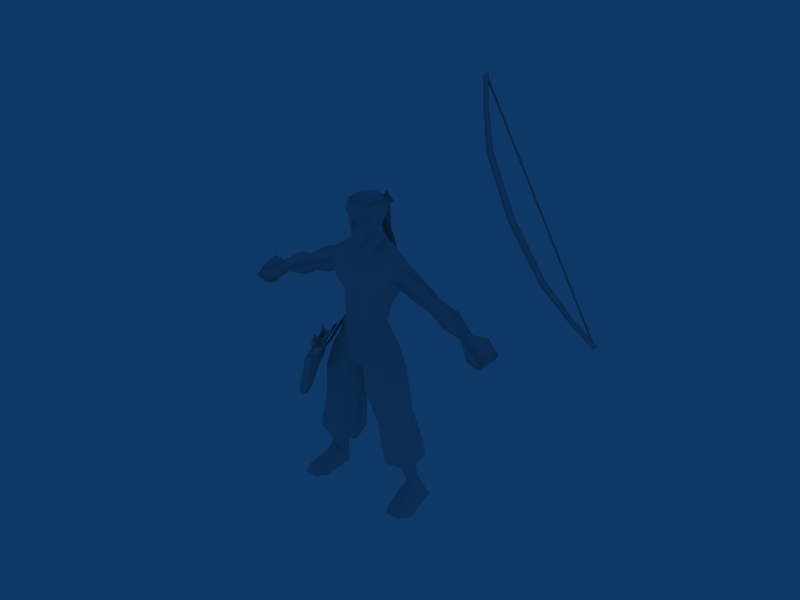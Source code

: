 # Source: Archer_Japan.blend  (saved by Blender 2.49.2; exported with 4.5.12 LTS)
import bpy
from mathutils import Matrix  # noqa: F401  (used for matrix-valued properties, if any)

bpy.ops.wm.read_factory_settings(use_empty=True)
scene = bpy.context.scene
scene.name = 'Scene'

# ---- collections
col_collection_1 = bpy.data.collections.new('Collection 1'); scene.collection.children.link(col_collection_1)

# ---- materials (node trees are filled in below, after node groups)
mat_material = bpy.data.materials.new('Material')
mat_material.alpha_threshold = 0.0
mat_material.roughness = 0.5
mat_material.line_color = (0.0, 0.0, 0.0, 1.0)

# ---- material node trees

# ---- world
world_world = bpy.data.worlds.new('World'); scene.world = world_world
world_world.color = (0.05656, 0.2208, 0.4)
world_world.use_sun_shadow = False
world_world.sun_shadow_jitter_overblur = 0.0
world_world.cycles.sampling_method = 'MANUAL'
world_world.cycles.sample_map_resolution = 256

# ---- meshes
me_material = bpy.data.meshes.new('Material')
me_material.from_pydata([(-1313.0, -713.2, 6678.0), (-1138.0, -611.8, 7040.0), (-1182.0, 23.54, 7060.0), (-1439.0, -59.77, 6585.0), (-1168.0, -196.6, 7056.0), (-1113.0, -425.6, 7016.0), (-1099.0, -611.7, 7012.0), (-1294.0, -713.1, 6650.0), (-1144.0, -10.43, 7032.0), (-1130.0, -196.5, 7027.0), (-581.7, -549.9, 7528.0), (-596.1, -345.5, 7530.0), (-1152.0, -406.7, 7045.0), (-860.8, -136.5, 7533.0), (-875.2, 83.06, 7535.0), (-2691.0, -712.9, 3436.0), (-1065.0, -1915.0, 6046.0), (-2785.0, -349.1, 3502.0), (-1856.0, -469.8, 5415.0), (-1969.0, -627.0, 5055.0), (-2149.0, -585.0, 5080.0), (-2908.0, -222.4, 3715.0), (-2727.0, -262.9, 3691.0), (-2994.0, -354.5, 3815.0), (-2968.0, -330.0, 3506.0), (-2122.0, -561.4, 5538.0), (-2235.0, -718.6, 5179.0), (-2041.0, -428.5, 5430.0), (-2939.0, -612.2, 3360.0), (-3027.0, -680.4, 3502.0), (-3052.0, -440.7, 3626.0), (-2958.0, -804.6, 3559.0), (-2761.0, -588.8, 3378.0), (-2862.0, -771.1, 3407.0), (-1427.0, -1076.0, 6655.0), (-1302.0, -974.9, 6616.0), (-1332.0, -2007.0, 6170.0), (-1160.0, -984.2, 6531.0), (-1194.0, -2005.0, 6085.0), (-1589.0, -815.2, 6176.0), (-1474.0, -956.8, 6297.0), (-1518.0, -661.4, 6294.0), (-1390.0, -850.4, 6410.0), (-1369.0, -505.1, 6650.0), (-1886.0, -537.7, 5628.0), (-1733.0, -694.5, 5873.0), (-1652.0, -225.5, 6092.0), (-1564.0, -443.4, 6176.0), (-1402.0, -300.5, 6603.0), (-1458.0, -963.3, 6268.0), (-1573.0, -821.7, 6146.0), (-1373.0, -853.6, 6381.0), (-1500.0, -664.6, 6265.0), (-1350.0, -505.0, 6622.0), (-1717.0, -701.0, 5843.0), (-1870.0, -544.2, 5599.0), (-1634.0, -228.7, 6063.0), (-1383.0, -300.4, 6574.0), (-1546.0, -446.6, 6147.0), (-1420.0, -59.67, 6556.0), (-712.3, -2402.0, 6855.0), (-811.3, -2116.0, 6805.0), (-1219.0, -1836.0, 6185.0), (-940.2, -2247.0, 6507.0), (-1211.0, -1833.0, 6182.0), (-803.6, -2113.0, 6802.0), (-704.6, -2399.0, 6851.0), (-932.5, -2243.0, 6504.0), (-742.5, -1817.0, 6571.0), (-515.3, -1974.0, 6919.0), (-791.4, -2061.0, 6817.0), (-1199.0, -1781.0, 6197.0), (-1204.0, -1776.0, 6202.0), (-796.4, -2056.0, 6822.0), (-520.4, -1969.0, 6924.0), (-747.6, -1812.0, 6577.0), (-888.6, -2037.0, 7135.0), (-816.7, -2052.0, 6837.0), (-1224.0, -1773.0, 6217.0), (-1117.0, -1880.0, 6789.0), (-1120.0, -1888.0, 6787.0), (-1227.0, -1781.0, 6216.0), (-820.0, -2061.0, 6836.0), (-891.8, -2045.0, 7134.0), (-696.4, -2090.0, 6994.0), (-695.9, -2199.0, 6945.0), (-2599.0, -901.5, 4042.0), (-2601.0, -786.7, 4092.0), (-716.1, -2095.0, 7005.0), (-2621.0, -791.6, 4102.0), (-2619.0, -906.5, 4053.0), (-715.5, -2204.0, 6955.0), (-765.7, -1791.0, 6608.0), (-539.4, -1911.0, 6970.0), (-791.2, -1737.0, 6953.0), (-1197.0, -1521.0, 6306.0), (-761.6, -1783.0, 6608.0), (-1193.0, -1513.0, 6307.0), (-787.1, -1729.0, 6953.0), (-535.3, -1903.0, 6970.0), (-673.4, -1510.0, 7188.0), (-812.8, -1690.0, 6982.0), (-1218.0, -1474.0, 6336.0), (-900.1, -1389.0, 6827.0), (-1226.0, -1475.0, 6340.0), (-820.6, -1691.0, 6986.0), (-681.2, -1512.0, 7193.0), (-907.9, -1390.0, 6831.0), (-944.1, -1848.0, 7245.0), (-840.3, -1705.0, 6994.0), (-1246.0, -1490.0, 6348.0), (-1172.0, -1727.0, 6884.0), (-1169.0, -1735.0, 6880.0), (-1243.0, -1497.0, 6343.0), (-837.2, -1713.0, 6990.0), (-941.0, -1855.0, 7241.0), (-668.8, -1787.0, 7102.0), (-2565.0, -783.8, 4076.0), (-2643.0, -718.5, 4145.0), (-746.1, -1726.0, 7171.0), (-2656.0, -737.9, 4147.0), (-2578.0, -803.2, 4078.0), (-681.9, -1806.0, 7104.0), (-759.2, -1744.0, 7173.0), (-771.5, -1753.0, 7285.0), (-880.8, -1478.0, 7204.0), (-1275.0, -1281.0, 6545.0), (-992.2, -1644.0, 6916.0), (-1268.0, -1277.0, 6541.0), (-873.1, -1475.0, 7200.0), (-763.8, -1750.0, 7282.0), (-984.5, -1640.0, 6913.0), (-816.0, -1201.0, 6944.0), (-596.0, -1312.0, 7313.0), (-863.8, -1422.0, 7211.0), (-1258.0, -1224.0, 6552.0), (-821.4, -1195.0, 6948.0), (-1264.0, -1219.0, 6557.0), (-869.3, -1416.0, 7216.0), (-601.5, -1306.0, 7317.0), (-974.4, -1370.0, 7522.0), (-890.3, -1412.0, 7229.0), (-1285.0, -1215.0, 6570.0), (-1196.0, -1259.0, 7153.0), (-1199.0, -1268.0, 7152.0), (-1288.0, -1223.0, 6569.0), (-893.1, -1421.0, 7228.0), (-977.2, -1379.0, 7521.0), (-767.4, -1542.0, 7355.0), (-2615.0, -613.1, 4270.0), (-2624.0, -493.7, 4308.0), (-774.7, -1428.0, 7393.0), (-794.5, -1433.0, 7404.0), (-2643.0, -498.5, 4318.0), (-2635.0, -617.9, 4280.0), (-787.3, -1547.0, 7365.0), (-1194.0, -2005.0, 6085.0), (-1160.0, -984.2, 6531.0), (-1332.0, -2007.0, 6170.0), (-1302.0, -974.9, 6616.0), (-1427.0, -1076.0, 6655.0), (-1065.0, -1915.0, 6046.0), (6672.0, -621.9, 1.342e+04), (5965.0, -906.2, 1.552e+04), (5830.0, -1054.0, 1.547e+04), (6537.0, -777.2, 1.333e+04), (5700.0, -894.7, 1.546e+04), (6406.0, -601.7, 1.33e+04), (5835.0, -746.5, 1.551e+04), (6541.0, -446.4, 1.338e+04), (5880.0, -1109.0, 1.696e+04), (5773.0, -1228.0, 1.695e+04), (5669.0, -1106.0, 1.697e+04), (5776.0, -987.7, 1.698e+04), (5937.0, -1263.0, 1.802e+04), (5838.0, -1376.0, 1.796e+04), (5743.0, -1249.0, 1.794e+04), (5841.0, -1136.0, 1.8e+04), (5743.0, -1249.0, 1.794e+04), (5838.0, -1376.0, 1.796e+04), (5841.0, -1136.0, 1.8e+04), (5937.0, -1263.0, 1.802e+04), (6672.0, -621.9, 1.342e+04), (7669.0, -509.9, 1.139e+04), (7780.0, -368.7, 1.149e+04), (7562.0, -343.3, 1.133e+04), (7673.0, -202.0, 1.143e+04), (8754.0, -345.5, 1.033e+04), (8826.0, -237.2, 1.043e+04), (8685.0, -213.3, 1.027e+04), (8757.0, -105.0, 1.037e+04), (9547.0, -277.9, 9731.0), (9646.0, -165.0, 9790.0), (9452.0, -150.3, 9705.0), (9551.0, -37.43, 9764.0), (9452.0, -150.3, 9705.0), (9551.0, -37.43, 9764.0), (9547.0, -277.9, 9731.0), (9646.0, -165.0, 9790.0), (9483.0, -154.2, 9743.0), (9563.0, -160.0, 9778.0), (7717.0, -706.5, 1.387e+04), (7638.0, -700.7, 1.384e+04), (5865.0, -1255.0, 1.799e+04), (5785.0, -1249.0, 1.795e+04), (9483.0, -154.2, 9743.0), (7638.0, -700.7, 1.384e+04), (7717.0, -706.5, 1.387e+04), (9563.0, -160.0, 9778.0), (5785.0, -1249.0, 1.795e+04), (5865.0, -1255.0, 1.799e+04), (-1255.0, 798.5, 9804.0), (-3107.0, 301.2, 9060.0), (-3697.0, 417.9, 8951.0), (-3545.0, -144.9, 8567.0), (-2987.0, -39.49, 8807.0), (-4548.0, 208.2, 8369.0), (-4425.0, 38.47, 8154.0), (-3565.0, 860.2, 8603.0), (-4557.0, 549.0, 8156.0), (-4416.0, 320.8, 7914.0), (-3386.0, 234.5, 8115.0), (-2928.0, 345.3, 8419.0), (-3131.0, 751.5, 8764.0), (-5114.0, -310.4, 8172.0), (-5573.0, -247.0, 7625.0), (-5311.0, -93.88, 7302.0), (-4788.0, -63.65, 7462.0), (-5046.0, 663.9, 7892.0), (-5341.0, 519.8, 8267.0), (-5501.0, 642.9, 7460.0), (-5735.0, 499.9, 7761.0), (-1723.0, 893.8, 9383.0), (-1825.0, 305.4, 9788.0), (-2414.0, 345.3, 9551.0), (-2275.0, -154.0, 9093.0), (-1556.0, -217.4, 9401.0), (-2180.0, 881.5, 9111.0), (-2859.0, 738.2, 8855.0), (-2126.0, 289.3, 8622.0), (1252.0, 798.5, 9804.0), (1421.0, 142.9, 9034.0), (1337.0, -77.02, 1.006e+04), (3108.0, 161.7, 9122.0), (2962.0, -163.0, 8863.0), (3514.0, -328.2, 8643.0), (3711.0, 213.3, 9037.0), (4507.0, -26.45, 8422.0), (4399.0, -191.1, 8196.0), (4541.0, 316.4, 8216.0), (3642.0, 668.6, 8688.0), (3415.0, 67.94, 8189.0), (4417.0, 93.95, 7959.0), (2961.0, 227.2, 8475.0), (3193.0, 607.7, 8832.0), (5056.0, -587.4, 8237.0), (4798.0, -325.9, 7504.0), (5332.0, -365.9, 7390.0), (5561.0, -528.2, 7732.0), (5033.0, 391.0, 7964.0), (5292.0, 236.4, 8361.0), (5727.0, 213.3, 7891.0), (5523.0, 364.7, 7573.0), (1807.0, 304.0, 9801.0), (2406.0, 279.9, 9587.0), (2231.0, -199.6, 9120.0), (1543.0, -211.7, 9401.0), (2249.0, 840.0, 9143.0), (2917.0, 624.0, 8912.0), (2149.0, 259.0, 8647.0), (455.5, 596.6, 1.066e+04), (5.327, 654.1, 1.07e+04), (492.1, 564.4, 8298.0), (5.272, 770.7, 8349.0), (951.4, 246.7, 8274.0), (1257.0, 670.2, 9055.0), (939.1, -106.7, 8623.0), (601.7, -552.6, 8690.0), (5.301, -735.4, 7385.0), (5.33, -675.0, 8716.0), (5.342, -776.9, 9099.0), (912.7, -618.6, 9124.0), (1394.0, -378.7, 9532.0), (802.0, 1144.0, 9729.0), (647.8, 1118.0, 8881.0), (5.291, 1125.0, 9730.0), (1296.0, 486.1, 1.018e+04), (997.3, 532.6, 1.037e+04), (454.1, -125.9, 1.027e+04), (1028.0, -138.3, 1.024e+04), (5.354, -701.6, 9721.0), (1732.0, 895.9, 9395.0), (1070.0, -446.0, 9796.0), (747.4, 577.9, 6858.0), (665.7, 367.0, 7422.0), (1209.0, -7.176, 6879.0), (5.256, 600.3, 7419.0), (5.075, 797.9, 6981.0), (933.3, -26.17, 7457.0), (574.3, -557.7, 7386.0), (5.126, -847.1, 6700.0), (552.6, -622.3, 6847.0), (5.354, -407.1, 1.027e+04), (-1017.0, -138.4, 1.024e+04), (-443.4, -125.9, 1.027e+04), (-1059.0, -446.1, 9796.0), (-1340.0, -77.02, 1.006e+04), (-481.5, 564.4, 8298.0), (-637.2, 1118.0, 8881.0), (-902.0, -618.6, 9124.0), (-451.8, 212.7, 1.11e+04), (-462.3, 596.5, 1.066e+04), (-1807.0, -1005.0, 387.5), (-2405.0, -1169.0, 120.2), (-2365.0, -970.3, 385.2), (-1596.0, -754.9, 71.09), (-1839.0, -1204.0, 117.6), (-2661.0, -690.3, 59.82), (-2297.0, 901.0, 65.62), (-2149.0, 387.2, 649.5), (-2120.0, -273.4, 745.4), (-1706.0, -221.3, 666.6), (-2033.0, 8.985, 1047.0), (-1815.0, 766.3, 730.5), (-1652.0, 629.4, 57.94), (-1625.0, 313.7, 663.1), (-1400.0, 208.1, 1481.0), (-1487.0, 524.1, 1527.0), (-1627.0, -31.31, 1511.0), (5.082, -183.0, 5584.0), (5.117, -841.9, 6130.0), (-472.0, -847.4, 5876.0), (-839.3, 690.6, 6532.0), (-1199.0, -7.257, 6879.0), (-737.1, 577.9, 6858.0), (5.066, 999.9, 6656.0), (-563.7, -557.7, 7386.0), (-542.2, -622.4, 6847.0), (-922.7, -26.23, 7457.0), (-1397.0, -378.7, 9532.0), (-1424.0, 142.9, 9034.0), (-1246.0, 670.1, 9055.0), (-1299.0, 486.1, 1.018e+04), (-986.7, 532.6, 1.037e+04), (-791.4, 1144.0, 9729.0), (-928.5, -106.8, 8623.0), (-655.2, 366.9, 7422.0), (-940.8, 246.7, 8274.0), (-591.1, -552.6, 8690.0), (-123.5, -251.0, 4928.0), (-441.0, -100.2, 3580.0), (-650.3, 666.2, 3694.0), (-224.3, 732.7, 5126.0), (-611.9, -914.0, 5079.0), (-989.9, -681.0, 3654.0), (-1477.0, -702.2, 5292.0), (-1748.0, -495.5, 3840.0), (-1716.0, 172.6, 5422.0), (-1957.0, 270.9, 3954.0), (-1090.0, 944.5, 5339.0), (-1408.0, 851.8, 3880.0), (-703.6, 688.2, 3440.0), (-1043.0, -659.1, 3400.0), (-494.3, -78.21, 3327.0), (-1801.0, -473.5, 3587.0), (-2011.0, 292.9, 3700.0), (-1462.0, 873.7, 3627.0), (-937.7, 909.1, 1925.0), (-1325.0, -628.8, 1879.0), (-698.8, 34.28, 1795.0), (-2191.0, -417.0, 2092.0), (-2430.0, 457.8, 2221.0), (-1803.0, 1121.0, 2138.0), (-1939.0, 45.17, 1588.0), (-2025.0, 361.1, 1635.0), (-1799.0, 600.6, 1604.0), (5.051, 775.3, 5669.0), (-1234.0, -636.3, 6172.0), (-1472.0, 238.5, 6302.0), (-766.4, 901.5, 6226.0), (5.048, 1023.0, 5894.0), (773.9, 901.6, 6226.0), (849.4, 690.6, 6532.0), (1241.0, -636.2, 6172.0), (480.0, -847.4, 5875.0), (1480.0, 238.6, 6302.0), (1098.0, 944.6, 5339.0), (233.2, 732.8, 5125.0), (1725.0, 172.7, 5422.0), (1486.0, -702.1, 5293.0), (620.9, -913.9, 5079.0), (133.6, -251.0, 4928.0), (950.4, 909.2, 1924.0), (1816.0, 1121.0, 2138.0), (2442.0, 458.0, 2223.0), (2203.0, -416.8, 2093.0), (1952.0, 45.34, 1589.0), (1338.0, -628.6, 1879.0), (1640.0, -31.16, 1511.0), (711.8, 34.36, 1794.0), (1414.0, 208.3, 1481.0), (714.5, 688.3, 3439.0), (1472.0, 873.8, 3627.0), (2021.0, 293.0, 3701.0), (1812.0, -473.4, 3587.0), (1054.0, -659.0, 3400.0), (505.4, -78.15, 3326.0), (660.9, 666.3, 3693.0), (1419.0, 851.9, 3880.0), (1968.0, 271.0, 3954.0), (1759.0, -495.4, 3841.0), (1001.0, -681.0, 3653.0), (451.8, -100.1, 3579.0), (2047.0, 9.158, 1048.0), (2039.0, 361.3, 1635.0), (1642.0, 313.9, 667.5), (1832.0, 766.4, 733.4), (1500.0, 524.2, 1528.0), (1812.0, 600.7, 1605.0), (2166.0, 387.4, 649.8), (1723.0, -221.1, 670.3), (2137.0, -273.2, 746.0), (2673.0, -690.1, 56.31), (2381.0, -970.1, 383.9), (1823.0, -1005.0, 390.6), (1665.0, 629.6, 62.29), (2310.0, 901.2, 64.95), (1609.0, -754.7, 75.88), (2419.0, -1168.0, 118.7), (1852.0, -1204.0, 120.5), (-151.2, 616.9, 1.181e+04), (3.939, 615.5, 1.196e+04), (3.934, 770.5, 1.197e+04), (-151.2, 771.9, 1.181e+04), (161.9, 616.9, 1.181e+04), (161.9, 771.9, 1.181e+04), (6.845, 618.4, 1.165e+04), (6.84, 773.4, 1.165e+04), (-92.68, 974.8, 1.176e+04), (6.291, 939.9, 1.167e+04), (103.4, 975.5, 1.176e+04), (4.468, 1010.0, 1.185e+04), (4.455, 1257.0, 1.164e+04), (-92.7, 1194.0, 1.156e+04), (103.4, 1195.0, 1.156e+04), (6.28, 1132.0, 1.149e+04), (-92.72, 1243.0, 1.072e+04), (6.26, 1146.0, 1.071e+04), (103.4, 1245.0, 1.072e+04), (4.429, 1342.0, 1.073e+04), (4.196, 1440.0, 9936.0), (-115.2, 1319.0, 9924.0), (125.8, 1321.0, 9924.0), (6.446, 1200.0, 9956.0), (5.315, 1322.0, 9694.0), (1852.0, -1204.0, 120.5), (2419.0, -1168.0, 118.7), (1609.0, -754.7, 75.88), (2310.0, 901.2, 64.95), (1665.0, 629.6, 62.29), (2673.0, -690.1, 56.31), (-1652.0, 629.4, 57.94), (-2297.0, 901.0, 65.62), (-2661.0, -690.3, 59.82), (-1839.0, -1204.0, 117.6), (-1596.0, -754.9, 71.09), (-2405.0, -1169.0, 120.2), (5.971, -551.6, 1.232e+04), (6.166, -725.8, 1.178e+04), (450.4, -525.5, 1.168e+04), (412.7, -141.1, 1.233e+04), (566.1, 229.6, 1.175e+04), (410.4, -131.1, 1.1e+04), (337.6, -117.5, 1.088e+04), (5.995, -666.9, 1.119e+04), (183.0, -633.1, 1.126e+04), (6.223, -808.3, 1.127e+04), (6.031, -650.6, 1.165e+04), (505.8, -359.0, 1.144e+04), (339.0, -488.1, 1.157e+04), (410.4, -131.1, 1.1e+04), (466.3, 210.7, 1.11e+04), (5.361, -312.7, 1.073e+04), (283.9, -474.5, 1.078e+04), (5.866, -621.4, 1.076e+04), (283.9, -474.5, 1.078e+04), (5.866, -621.4, 1.076e+04), (450.9, 572.8, 1.161e+04), (3.242, 704.6, 1.152e+04), (0.8233, 764.5, 1.221e+04), (430.0, 628.2, 1.211e+04), (2.828, 594.9, 1.1e+04), (-452.7, -144.9, 1.231e+04), (-407.9, -526.1, 1.171e+04), (-548.5, 271.8, 1.17e+04), (-327.4, -118.0, 1.088e+04), (-399.9, -131.7, 1.1e+04), (-171.1, -633.4, 1.126e+04), (-490.9, -366.3, 1.147e+04), (-327.4, -488.6, 1.157e+04), (-399.9, -131.7, 1.1e+04), (-272.6, -475.0, 1.078e+04), (-272.6, -475.0, 1.078e+04), (-394.5, 619.3, 1.157e+04), (-393.5, 632.9, 1.21e+04), (4.349, 503.4, 1.237e+04), (5.155, -7.535, 1.25e+04), (-520.9, 377.8, 1.226e+04), (481.8, 368.2, 1.229e+04), (9.254, -42.78, 1.177e+04), (487.6, 646.7, 1.169e+04), (590.4, 234.1, 1.173e+04), (575.2, 281.4, 1.217e+04), (474.4, -575.6, 1.183e+04), (481.7, -393.2, 1.226e+04), (10.37, -756.5, 1.185e+04), (9.24, 4.485, 1.22e+04), (-454.2, -583.4, 1.183e+04), (-618.3, 226.1, 1.173e+04), (-478.8, 631.8, 1.169e+04), (7.953, 791.5, 1.167e+04), (487.6, 646.7, 1.169e+04), (590.4, 234.1, 1.173e+04), (474.4, -575.6, 1.183e+04), (10.28, -664.5, 1.228e+04), (10.37, -756.5, 1.185e+04), (-454.4, -422.4, 1.226e+04), (-454.2, -583.4, 1.183e+04), (-618.3, 273.4, 1.217e+04), (-618.3, 226.1, 1.173e+04), (-478.8, 631.8, 1.169e+04), (-478.8, 679.1, 1.212e+04), (7.941, 838.7, 1.21e+04), (7.953, 791.5, 1.167e+04), (487.6, 694.0, 1.212e+04), (70.8, 846.0, 1.182e+04), (-40.39, 865.0, 1.196e+04), (257.9, 826.7, 1.234e+04), (658.0, 780.3, 1.199e+04), (-256.8, 761.3, 1.146e+04), (-542.7, 807.7, 1.181e+04), (-40.39, 865.0, 1.196e+04), (70.8, 846.0, 1.182e+04), (260.5, 853.7, 1.116e+04), (-77.69, 870.6, 1.113e+04), (-137.0, 738.4, 1.173e+04), (186.5, 720.9, 1.179e+04), (-23.75, 1114.0, 1.051e+04), (300.4, 1130.0, 1.055e+04), (88.31, 1321.0, 9222.0), (-47.6, 1264.0, 9868.0), (-301.9, 1223.0, 1.05e+04), (35.01, 1207.0, 1.046e+04), (-209.7, 941.4, 1.118e+04), (117.2, 924.2, 1.116e+04), (-129.7, 721.9, 1.18e+04), (207.3, 704.6, 1.176e+04), (-372.0, 1280.0, 9900.0), (413.2, 1305.0, 9250.0), (368.6, 1286.0, 9847.0), (30.22, 1302.0, 9822.0), (-256.8, 761.3, 1.146e+04), (70.8, 846.0, 1.182e+04), (-40.39, 865.0, 1.196e+04), (-542.7, 807.7, 1.181e+04), (70.8, 846.0, 1.182e+04), (658.0, 780.3, 1.199e+04), (257.9, 826.7, 1.234e+04), (-40.39, 865.0, 1.196e+04), (30.22, 1302.0, 9822.0), (368.6, 1286.0, 9847.0), (413.2, 1305.0, 9250.0), (-372.0, 1280.0, 9900.0), (207.3, 704.6, 1.176e+04), (-129.7, 721.9, 1.18e+04), (117.2, 924.2, 1.116e+04), (-209.7, 941.4, 1.118e+04), (35.01, 1207.0, 1.046e+04), (-301.9, 1223.0, 1.05e+04), (-47.6, 1264.0, 9868.0), (88.31, 1321.0, 9222.0), (300.4, 1130.0, 1.055e+04), (-23.75, 1114.0, 1.051e+04), (186.5, 720.9, 1.179e+04), (-137.0, 738.4, 1.173e+04), (-77.69, 870.6, 1.113e+04), (260.5, 853.7, 1.116e+04)], [], [(43, 0, 12), (0, 1, 12), (2, 3, 48), (48, 4, 2), (7, 53, 5), (5, 6, 7), (57, 59, 8), (8, 9, 57), (1, 10, 11), (11, 12, 1), (4, 13, 14), (14, 2, 4), (32, 15, 33), (22, 17, 24), (15, 32, 17), (17, 16, 15), (19, 16, 17), (16, 19, 18), (18, 37, 16), (17, 22, 19), (20, 27, 18), (18, 19, 20), (21, 20, 19), (20, 21, 23), (23, 26, 20), (27, 20, 26), (19, 22, 21), (24, 21, 22), (23, 21, 24), (24, 30, 23), (26, 23, 30), (30, 36, 26), (26, 36, 34), (34, 25, 26), (26, 25, 27), (30, 24, 28), (28, 29, 30), (30, 29, 31), (31, 36, 30), (36, 31, 33), (33, 38, 36), (16, 38, 33), (33, 15, 16), (28, 24, 17), (17, 32, 28), (33, 28, 32), (28, 33, 31), (31, 29, 28), (27, 25, 34), (34, 35, 27), (27, 35, 37), (37, 18, 27), (41, 39, 40), (40, 42, 41), (42, 0, 41), (0, 43, 41), (46, 44, 45), (45, 47, 46), (46, 47, 48), (48, 3, 46), (49, 50, 52), (52, 51, 49), (7, 51, 52), (52, 53, 7), (54, 55, 56), (56, 58, 54), (57, 58, 56), (56, 59, 57), (63, 60, 61), (61, 62, 63), (67, 64, 65), (65, 66, 67), (68, 69, 70), (70, 71, 68), (75, 72, 73), (73, 74, 75), (79, 76, 77), (77, 78, 79), (80, 81, 82), (82, 83, 80), (84, 85, 86), (86, 87, 84), (88, 89, 90), (90, 91, 88), (92, 93, 94), (94, 95, 92), (96, 97, 98), (98, 99, 96), (103, 100, 101), (101, 102, 103), (107, 104, 105), (105, 106, 107), (111, 108, 109), (109, 110, 111), (112, 113, 114), (114, 115, 112), (119, 116, 117), (117, 118, 119), (123, 120, 121), (121, 122, 123), (127, 124, 125), (125, 126, 127), (131, 128, 129), (129, 130, 131), (132, 133, 134), (134, 135, 132), (136, 137, 138), (138, 139, 136), (143, 140, 141), (141, 142, 143), (144, 145, 146), (146, 147, 144), (151, 148, 149), (149, 150, 151), (152, 153, 154), (154, 155, 152), (156, 161, 157), (157, 159, 156), (156, 159, 160), (160, 158, 156), (162, 163, 164), (165, 162, 164), (165, 164, 166), (166, 167, 165), (167, 166, 168), (168, 169, 167), (169, 168, 163), (163, 162, 169), (163, 170, 171), (171, 164, 163), (164, 171, 172), (172, 166, 164), (166, 172, 173), (173, 168, 166), (168, 173, 170), (170, 163, 168), (170, 174, 175), (175, 171, 170), (171, 175, 176), (176, 172, 171), (172, 176, 177), (177, 173, 172), (173, 177, 174), (174, 170, 173), (178, 179, 180), (180, 179, 181), (182, 165, 183), (183, 184, 182), (165, 167, 185), (185, 183, 165), (167, 169, 186), (186, 185, 167), (169, 182, 184), (184, 186, 169), (184, 183, 187), (187, 188, 184), (183, 185, 189), (189, 187, 183), (185, 186, 190), (190, 189, 185), (186, 184, 188), (188, 190, 186), (188, 187, 191), (191, 192, 188), (187, 189, 193), (193, 191, 187), (189, 190, 194), (194, 193, 189), (190, 188, 192), (192, 194, 190), (195, 196, 197), (196, 198, 197), (199, 200, 201), (201, 202, 199), (202, 201, 203), (203, 204, 202), (205, 206, 207), (207, 208, 205), (206, 209, 210), (210, 207, 206), (212, 213, 214), (214, 215, 212), (216, 217, 214), (214, 213, 216), (213, 218, 219), (219, 216, 213), (217, 220, 221), (221, 214, 217), (221, 220, 219), (219, 218, 221), (221, 222, 215), (215, 214, 221), (213, 212, 223), (223, 218, 213), (222, 221, 218), (218, 223, 222), (224, 225, 226), (226, 227, 224), (228, 229, 219), (229, 228, 230), (230, 231, 229), (231, 230, 226), (226, 225, 231), (227, 217, 224), (229, 224, 216), (231, 225, 224), (224, 229, 231), (216, 224, 217), (229, 216, 219), (220, 228, 219), (217, 227, 220), (227, 226, 230), (230, 228, 227), (228, 220, 227), (233, 211, 232), (234, 212, 215), (215, 235, 234), (235, 236, 233), (233, 234, 235), (237, 238, 212), (212, 234, 237), (234, 233, 232), (232, 237, 234), (238, 223, 212), (238, 222, 223), (239, 340, 236), (236, 235, 239), (235, 215, 222), (222, 239, 235), (237, 232, 340), (340, 239, 237), (239, 222, 238), (238, 237, 239), (306, 342, 233), (340, 339, 236), (342, 211, 233), (243, 244, 245), (245, 246, 243), (247, 246, 245), (245, 248, 247), (246, 247, 249), (249, 250, 246), (248, 245, 251), (251, 252, 248), (251, 250, 249), (249, 252, 251), (251, 245, 244), (244, 253, 251), (246, 250, 254), (254, 243, 246), (253, 254, 250), (250, 251, 253), (255, 256, 257), (257, 258, 255), (259, 249, 260), (260, 261, 262), (262, 259, 260), (261, 258, 257), (257, 262, 261), (256, 255, 248), (260, 247, 255), (261, 260, 255), (255, 258, 261), (247, 248, 255), (260, 249, 247), (252, 249, 259), (248, 252, 256), (256, 259, 262), (262, 257, 256), (259, 256, 252), (291, 240, 263), (264, 265, 244), (244, 243, 264), (265, 264, 263), (263, 266, 265), (267, 264, 243), (243, 268, 267), (264, 267, 291), (291, 263, 264), (268, 243, 254), (268, 254, 253), (269, 265, 266), (266, 241, 269), (265, 269, 253), (253, 244, 265), (267, 269, 241), (241, 291, 267), (269, 267, 268), (268, 253, 269), (242, 263, 286), (241, 266, 282), (286, 263, 240), (236, 339, 306), (236, 306, 233), (266, 263, 242), (266, 242, 282), (270, 271, 491), (270, 491, 481), (294, 296, 272), (273, 272, 296), (274, 272, 275), (298, 276, 299), (274, 294, 272), (274, 275, 241), (299, 276, 277), (276, 298, 274), (277, 278, 299), (278, 277, 279), (280, 277, 281), (277, 280, 279), (277, 276, 281), (282, 281, 276), (283, 284, 285), (275, 272, 284), (286, 240, 287), (289, 270, 288), (285, 270, 283), (271, 270, 285), (302, 290, 288), (289, 286, 287), (287, 270, 289), (274, 241, 276), (274, 298, 294), (281, 282, 292), (275, 284, 291), (241, 282, 276), (283, 270, 287), (240, 283, 287), (289, 242, 286), (241, 275, 291), (293, 294, 295), (296, 294, 297), (297, 294, 293), (298, 295, 294), (299, 300, 301), (300, 299, 278), (482, 302, 473), (473, 302, 288), (473, 288, 481), (288, 270, 481), (292, 290, 280), (280, 281, 292), (273, 285, 284), (273, 284, 272), (242, 289, 292), (290, 292, 289), (289, 288, 290), (303, 290, 304), (290, 303, 305), (306, 305, 303), (273, 307, 308), (273, 308, 285), (280, 305, 309), (305, 280, 290), (310, 311, 304), (495, 310, 304), (495, 304, 302), (482, 495, 302), (316, 312, 313), (314, 313, 312), (315, 312, 316), (317, 313, 314), (314, 320, 317), (324, 321, 315), (312, 315, 321), (321, 320, 312), (314, 312, 320), (320, 322, 319), (323, 324, 318), (318, 319, 323), (325, 321, 324), (324, 323, 325), (322, 320, 321), (321, 325, 322), (374, 319, 322), (374, 323, 319), (327, 323, 375), (323, 374, 375), (326, 325, 327), (325, 323, 327), (373, 322, 328), (326, 328, 325), (322, 325, 328), (322, 373, 374), (329, 330, 331), (332, 333, 334), (332, 334, 335), (297, 335, 334), (300, 278, 336), (336, 337, 300), (338, 346, 333), (297, 334, 346), (296, 297, 346), (334, 333, 346), (340, 232, 341), (303, 342, 306), (211, 343, 344), (343, 311, 344), (340, 345, 339), (341, 232, 308), (309, 305, 339), (347, 346, 338), (347, 345, 340), (303, 311, 343), (303, 343, 342), (302, 304, 290), (271, 285, 311), (344, 311, 285), (304, 311, 303), (343, 211, 342), (341, 308, 307), (344, 285, 308), (339, 345, 309), (348, 309, 345), (348, 279, 280), (280, 309, 348), (278, 279, 348), (348, 336, 278), (345, 347, 338), (336, 348, 345), (347, 340, 341), (347, 307, 346), (338, 336, 345), (347, 341, 307), (273, 296, 307), (346, 307, 296), (311, 310, 491), (311, 491, 271), (232, 211, 308), (211, 344, 308), (240, 291, 284), (284, 283, 240), (242, 292, 282), (339, 305, 306), (349, 350, 351), (349, 351, 352), (353, 354, 350), (353, 350, 349), (355, 356, 354), (355, 354, 353), (357, 358, 356), (357, 356, 355), (359, 360, 358), (359, 358, 357), (352, 351, 360), (352, 360, 359), (350, 363, 361), (350, 361, 351), (354, 362, 363), (354, 363, 350), (356, 364, 362), (356, 362, 354), (358, 365, 364), (358, 364, 356), (360, 366, 365), (360, 365, 358), (351, 361, 366), (351, 366, 360), (363, 369, 367), (363, 367, 361), (362, 368, 369), (362, 369, 363), (364, 370, 368), (364, 368, 362), (365, 371, 370), (365, 370, 364), (366, 372, 371), (366, 371, 365), (361, 367, 372), (361, 372, 366), (369, 326, 327), (369, 327, 367), (368, 328, 326), (368, 326, 369), (370, 373, 328), (370, 328, 368), (371, 374, 373), (371, 373, 370), (372, 375, 374), (372, 374, 371), (367, 327, 375), (367, 375, 372), (352, 376, 329), (352, 329, 349), (349, 329, 331), (349, 331, 353), (353, 331, 377), (353, 377, 355), (355, 377, 378), (355, 378, 357), (357, 378, 379), (357, 379, 359), (359, 379, 376), (359, 376, 352), (333, 378, 377), (332, 378, 333), (332, 379, 378), (380, 376, 379), (335, 380, 379), (379, 332, 335), (381, 335, 382), (335, 381, 380), (383, 301, 384), (380, 381, 376), (382, 385, 381), (382, 295, 385), (295, 383, 385), (386, 387, 376), (386, 376, 381), (388, 386, 381), (388, 381, 385), (389, 388, 385), (389, 385, 383), (390, 389, 383), (390, 383, 384), (391, 390, 384), (391, 384, 329), (387, 391, 329), (387, 329, 376), (392, 393, 418), (392, 418, 417), (393, 394, 414), (393, 414, 418), (394, 395, 396), (394, 396, 414), (395, 397, 398), (395, 398, 396), (397, 399, 400), (397, 400, 398), (399, 392, 417), (399, 417, 400), (401, 402, 393), (401, 393, 392), (402, 403, 394), (402, 394, 393), (403, 404, 395), (403, 395, 394), (404, 405, 397), (404, 397, 395), (405, 406, 399), (405, 399, 397), (406, 401, 392), (406, 392, 399), (407, 408, 402), (407, 402, 401), (408, 409, 403), (408, 403, 402), (409, 410, 404), (409, 404, 403), (410, 411, 405), (410, 405, 404), (411, 412, 406), (411, 406, 405), (412, 407, 401), (412, 401, 406), (387, 386, 408), (387, 408, 407), (386, 388, 409), (386, 409, 408), (388, 389, 410), (388, 410, 409), (389, 390, 411), (389, 411, 410), (390, 391, 412), (390, 412, 411), (391, 387, 407), (391, 407, 412), (297, 293, 335), (382, 335, 293), (382, 293, 295), (329, 384, 330), (413, 414, 396), (413, 398, 415), (400, 415, 398), (396, 398, 413), (415, 417, 416), (400, 417, 415), (416, 418, 414), (417, 418, 416), (414, 419, 416), (414, 413, 419), (420, 413, 415), (413, 420, 421), (425, 415, 416), (415, 425, 420), (426, 416, 419), (416, 426, 425), (421, 419, 413), (423, 421, 424), (420, 424, 421), (424, 420, 427), (425, 427, 420), (423, 422, 421), (422, 423, 428), (427, 429, 424), (423, 424, 428), (429, 428, 424), (430, 431, 432), (430, 432, 433), (431, 434, 435), (431, 435, 432), (434, 436, 437), (434, 437, 435), (436, 430, 433), (436, 433, 437), (437, 433, 438), (437, 438, 439), (435, 437, 439), (435, 439, 440), (432, 435, 440), (432, 440, 441), (433, 432, 441), (433, 441, 438), (438, 441, 442), (438, 442, 443), (441, 440, 444), (441, 444, 442), (440, 439, 445), (440, 445, 444), (439, 438, 443), (439, 443, 445), (445, 443, 446), (445, 446, 447), (444, 445, 447), (444, 447, 448), (442, 444, 448), (442, 448, 449), (443, 442, 449), (443, 449, 446), (446, 449, 450), (446, 450, 451), (449, 448, 452), (449, 452, 450), (448, 447, 453), (448, 453, 452), (447, 446, 451), (447, 451, 453), (451, 454, 453), (453, 454, 452), (452, 454, 450), (450, 454, 451), (337, 377, 331), (300, 337, 331), (331, 330, 300), (300, 330, 384), (384, 301, 300), (457, 460, 455), (456, 455, 460), (457, 458, 460), (459, 458, 457), (461, 465, 462), (465, 463, 462), (466, 463, 464), (465, 464, 463), (467, 468, 469), (470, 467, 469), (470, 469, 471), (471, 508, 470), (481, 472, 473), (474, 475, 476), (476, 475, 477), (478, 471, 469), (478, 479, 475), (475, 479, 477), (469, 468, 477), (477, 479, 469), (478, 480, 481), (481, 471, 478), (478, 469, 479), (482, 483, 484), (485, 480, 478), (478, 475, 485), (473, 472, 483), (483, 482, 473), (475, 474, 486), (486, 485, 475), (487, 471, 481), (487, 488, 489), (489, 490, 487), (508, 471, 487), (487, 490, 508), (487, 481, 491), (491, 488, 487), (467, 492, 493), (468, 467, 493), (492, 507, 494), (494, 493, 492), (310, 495, 496), (474, 476, 497), (476, 477, 497), (498, 493, 494), (498, 497, 499), (497, 477, 499), (493, 499, 477), (477, 468, 493), (498, 494, 310), (310, 500, 498), (498, 499, 493), (482, 484, 501), (502, 497, 498), (498, 500, 502), (495, 482, 501), (501, 496, 495), (497, 502, 486), (486, 474, 497), (503, 310, 494), (503, 504, 489), (489, 488, 503), (507, 504, 503), (503, 494, 507), (503, 488, 491), (491, 310, 503), (504, 507, 505), (505, 489, 504), (492, 467, 506), (506, 505, 507), (507, 492, 506), (467, 470, 506), (506, 470, 508), (508, 505, 506), (505, 508, 490), (490, 489, 505), (509, 510, 511), (516, 512, 534), (509, 511, 513), (516, 514, 512), (509, 513, 515), (516, 524, 514), (509, 515, 517), (516, 526, 524), (509, 517, 518), (516, 528, 526), (509, 518, 519), (516, 531, 528), (509, 519, 520), (516, 532, 531), (509, 520, 510), (516, 534, 532), (521, 534, 512), (521, 512, 522), (522, 512, 514), (522, 514, 523), (523, 514, 524), (523, 524, 525), (525, 524, 526), (525, 526, 527), (527, 526, 528), (527, 528, 529), (529, 528, 531), (529, 531, 530), (530, 531, 532), (530, 532, 533), (533, 532, 534), (533, 534, 521), (535, 536, 537), (535, 537, 538), (539, 540, 541), (539, 541, 542), (548, 547, 544), (548, 544, 543), (543, 544, 545), (543, 545, 546), (559, 560, 547), (559, 547, 548), (558, 560, 559), (550, 557, 551), (550, 551, 552), (552, 551, 553), (552, 553, 554), (554, 553, 555), (554, 555, 556), (558, 549, 560), (561, 562, 563), (561, 563, 564), (565, 566, 567), (565, 567, 568), (571, 569, 580), (575, 573, 574), (575, 574, 576), (577, 575, 576), (577, 576, 578), (579, 577, 578), (579, 578, 572), (571, 570, 569), (570, 581, 582), (570, 582, 569), (586, 583, 584), (586, 584, 585), (581, 586, 585), (581, 585, 582), (295, 301, 383), (333, 377, 337), (336, 338, 333), (336, 333, 337), (299, 301, 295), (299, 295, 298), (426, 419, 421), (426, 421, 422), (320, 319, 318), (320, 318, 317)])
me_material.polygons.foreach_set('use_smooth', [1, 1, 1, 1, 1, 1, 1, 1, 1, 1, 1, 1, 1, 1, 1, 1, 1, 1, 1, 1, 1, 1, 1, 1, 1, 1, 1, 1, 1, 1, 1, 1, 1, 1, 1, 1, 1, 1, 1, 1, 1, 1, 1, 1, 1, 1, 1, 1, 1, 1, 1, 1, 1, 1, 1, 1, 1, 1, 1, 1, 1, 1, 1, 1, 1, 1, 1, 1, 1, 1, 1, 1, 1, 1, 1, 1, 1, 1, 1, 1, 1, 1, 1, 1, 1, 1, 1, 1, 1, 1, 1, 1, 1, 1, 1, 1, 1, 1, 1, 1, 1, 1, 1, 1, 1, 1, 1, 1, 1, 1, 1, 1, 1, 1, 1, 1, 1, 1, 1, 1, 1, 1, 1, 1, 1, 1, 1, 1, 1, 1, 1, 1, 1, 1, 1, 1, 1, 1, 1, 1, 1, 1, 1, 1, 1, 1, 1, 1, 1, 1, 1, 1, 1, 1, 1, 1, 1, 1, 1, 1, 1, 1, 1, 1, 1, 1, 1, 1, 1, 1, 1, 1, 1, 1, 1, 1, 1, 1, 1, 1, 1, 1, 1, 1, 1, 1, 1, 1, 1, 1, 1, 1, 1, 1, 1, 1, 1, 1, 1, 1, 1, 1, 1, 1, 1, 1, 1, 1, 1, 1, 1, 1, 1, 1, 1, 1, 1, 1, 1, 1, 1, 1, 1, 1, 1, 1, 1, 1, 1, 1, 1, 1, 1, 1, 1, 1, 1, 1, 1, 1, 1, 1, 1, 1, 1, 1, 1, 1, 1, 1, 1, 1, 1, 1, 1, 1, 1, 1, 1, 1, 1, 1, 1, 1, 1, 1, 1, 1, 1, 1, 1, 1, 1, 1, 1, 1, 1, 1, 1, 1, 1, 1, 1, 1, 1, 1, 1, 1, 1, 1, 1, 1, 1, 1, 1, 1, 0, 0, 0, 0, 0, 0, 0, 0, 0, 0, 0, 0, 0, 0, 0, 0, 0, 0, 0, 0, 0, 0, 0, 0, 0, 0, 0, 0, 0, 0, 0, 0, 0, 0, 0, 0, 0, 0, 0, 0, 0, 0, 0, 0, 0, 0, 0, 0, 0, 0, 0, 0, 0, 0, 0, 0, 0, 0, 0, 0, 0, 0, 0, 0, 0, 0, 0, 0, 0, 0, 0, 0, 0, 0, 0, 0, 0, 0, 0, 0, 0, 0, 0, 0, 0, 0, 0, 0, 0, 0, 0, 0, 0, 0, 0, 0, 0, 0, 0, 0, 0, 0, 0, 0, 0, 0, 0, 0, 0, 0, 0, 0, 0, 0, 0, 0, 0, 0, 0, 0, 0, 0, 0, 0, 0, 0, 0, 0, 0, 0, 0, 0, 0, 0, 0, 0, 0, 0, 0, 0, 0, 0, 0, 0, 0, 0, 0, 0, 0, 0, 0, 0, 0, 0, 0, 0, 0, 0, 0, 0, 0, 0, 0, 0, 0, 0, 0, 0, 0, 0, 0, 0, 0, 0, 0, 0, 0, 0, 0, 0, 0, 0, 0, 0, 0, 0, 0, 0, 0, 0, 0, 0, 0, 0, 0, 0, 0, 0, 0, 0, 0, 0, 0, 0, 0, 0, 0, 0, 0, 0, 0, 0, 0, 0, 0, 0, 0, 0, 0, 0, 0, 0, 0, 0, 0, 0, 0, 0, 0, 0, 0, 0, 0, 0, 0, 0, 0, 0, 0, 0, 0, 0, 0, 0, 0, 0, 0, 0, 0, 0, 0, 0, 0, 0, 0, 0, 0, 0, 0, 0, 0, 0, 0, 0, 0, 0, 0, 0, 0, 0, 0, 0, 0, 0, 0, 0, 0, 0, 0, 0, 0, 0, 0, 0, 0, 0, 0, 0, 0, 0, 0, 0, 0, 0, 0, 0, 0, 0, 0, 0, 0, 0, 0, 0, 0, 0, 0, 0, 0, 0, 0, 0, 0, 0, 0, 0, 0, 0, 0, 0, 0, 0, 0, 0, 0, 0, 0, 0, 0, 0, 0, 0, 0, 0, 0, 0, 0, 0, 0, 0, 0, 0, 0, 0, 0, 0, 0, 0, 0, 0, 0, 0, 0, 0, 0, 0, 0, 0, 1, 1, 1, 1, 1, 1, 1, 1, 1, 1, 1, 1, 1, 1, 1, 1, 1, 1, 1, 1, 1, 1, 1, 1, 1, 1, 1, 1, 1, 1, 1, 1, 1, 1, 1, 1, 1, 1, 1, 1, 1, 1, 1, 1, 1, 1, 1, 1, 1, 1, 1, 1, 1, 1, 1, 1, 1, 1, 1, 1, 1, 1, 1, 1, 1, 1, 1, 1, 1, 1, 1, 1, 1, 1, 1, 1, 1, 1, 1, 1, 1, 1, 1, 1, 1, 1, 1, 1, 1, 1, 1, 1, 1, 1, 1, 1, 1, 1, 1, 1, 1, 1, 1, 1, 1, 1, 1, 1, 1, 1, 1, 1, 1, 1, 1, 1, 1, 1, 1, 1, 1, 1, 1, 1, 1, 1, 1, 1, 1, 1, 1, 1, 1, 1, 1, 1, 0, 0, 0, 0, 0, 0, 0, 0, 0, 0])
_uv = me_material.uv_layers.new(name='UVTex')
_uv.uv.foreach_set('vector', [0.7502, 0.3784, 0.7682, 0.3724, 0.7582, 0.4544, 0.7682, 0.3724, 0.7722, 0.4424, 0.7582, 0.4544, 0.7232, 0.2704, 0.7342, 0.3464, 0.7122, 0.3604, 0.7122, 0.3604, 0.7082, 0.2824, 0.7232, 0.2704, 0.7682, 0.3724, 0.7502, 0.3784, 0.7582, 0.4544, 0.7582, 0.4544, 0.7722, 0.4424, 0.7682, 0.3724, 0.7122, 0.3604, 0.7342, 0.3464, 0.7232, 0.2704, 0.7232, 0.2704, 0.7082, 0.2824, 0.7122, 0.3604, 0.7682, 0.3724, 0.7722, 0.4424, 0.7582, 0.4544, 0.7582, 0.4544, 0.7502, 0.3784, 0.7682, 0.3724, 0.7122, 0.3604, 0.7082, 0.2824, 0.7232, 0.2704, 0.7232, 0.2704, 0.7342, 0.3464, 0.7122, 0.3604, 0.8896, 0.028, 0.9076, 0.068, 0.8956, 0.068, 0.8306, 0.064, 0.8536, 0.022, 0.8566, 0.044, 0.8856, 0.084, 0.8796, 0.066, 0.8606, 0.066, 0.8606, 0.066, 0.8856, 0.538, 0.8856, 0.084, 0.8326, 0.306, 0.8856, 0.538, 0.8606, 0.066, 0.8856, 0.538, 0.8326, 0.306, 0.8126, 0.344, 0.8126, 0.344, 0.8136, 0.54, 0.8856, 0.538, 0.8606, 0.066, 0.8496, 0.086, 0.8326, 0.306, 0.8226, 0.288, 0.8026, 0.328, 0.7916, 0.326, 0.7916, 0.326, 0.8116, 0.284, 0.8226, 0.288, 0.8406, 0.07, 0.8226, 0.288, 0.8116, 0.284, 0.8226, 0.288, 0.8406, 0.07, 0.8506, 0.086, 0.8506, 0.086, 0.8326, 0.306, 0.8226, 0.288, 0.8026, 0.328, 0.8226, 0.288, 0.8326, 0.306, 0.8116, 0.284, 0.8306, 0.064, 0.8406, 0.07, 0.8566, 0.044, 0.8406, 0.07, 0.8306, 0.064, 0.8506, 0.086, 0.8406, 0.07, 0.8566, 0.044, 0.8566, 0.044, 0.8616, 0.066, 0.8506, 0.086, 0.8326, 0.306, 0.8506, 0.086, 0.8616, 0.066, 0.8616, 0.066, 0.8846, 0.54, 0.8326, 0.306, 0.8326, 0.306, 0.8846, 0.54, 0.8126, 0.54, 0.8126, 0.54, 0.8126, 0.344, 0.8326, 0.306, 0.8326, 0.306, 0.8126, 0.344, 0.8026, 0.328, 0.8616, 0.066, 0.8566, 0.044, 0.8836, 0.044, 0.8836, 0.044, 0.8806, 0.066, 0.8616, 0.066, 0.8616, 0.066, 0.8806, 0.066, 0.8866, 0.084, 0.8866, 0.084, 0.8846, 0.54, 0.8616, 0.066, 0.8846, 0.54, 0.8866, 0.084, 0.8956, 0.068, 0.8956, 0.068, 0.8966, 0.54, 0.8846, 0.54, 0.9076, 0.54, 0.8966, 0.54, 0.8956, 0.068, 0.8956, 0.068, 0.9076, 0.068, 0.9076, 0.54, 0.8836, 0.044, 0.8566, 0.044, 0.8536, 0.022, 0.8536, 0.022, 0.8896, 0.028, 0.8836, 0.044, 0.8956, 0.068, 0.8836, 0.044, 0.8896, 0.028, 0.8836, 0.044, 0.8956, 0.068, 0.8866, 0.084, 0.8866, 0.084, 0.8806, 0.066, 0.8836, 0.044, 0.8026, 0.328, 0.8126, 0.344, 0.8126, 0.54, 0.8126, 0.54, 0.8006, 0.538, 0.8026, 0.328, 0.8026, 0.328, 0.8006, 0.538, 0.7896, 0.54, 0.7896, 0.54, 0.7916, 0.326, 0.8026, 0.328, 0.7512, 0.3104, 0.7582, 0.2784, 0.7742, 0.2944, 0.7742, 0.2944, 0.7712, 0.3224, 0.7512, 0.3104, 0.7712, 0.3224, 0.7682, 0.3724, 0.7512, 0.3104, 0.7682, 0.3724, 0.7502, 0.3784, 0.7512, 0.3104, 0.7382, 0.4264, 0.7272, 0.5224, 0.7072, 0.4964, 0.7072, 0.4964, 0.7162, 0.4304, 0.7382, 0.4264, 0.7382, 0.4264, 0.7162, 0.4304, 0.7122, 0.3604, 0.7122, 0.3604, 0.7342, 0.3464, 0.7382, 0.4264, 0.7742, 0.2944, 0.7582, 0.2784, 0.7512, 0.3104, 0.7512, 0.3104, 0.7712, 0.3224, 0.7742, 0.2944, 0.7682, 0.3724, 0.7712, 0.3224, 0.7512, 0.3104, 0.7512, 0.3104, 0.7502, 0.3784, 0.7682, 0.3724, 0.7072, 0.4964, 0.7272, 0.5224, 0.7382, 0.4264, 0.7382, 0.4264, 0.7162, 0.4304, 0.7072, 0.4964, 0.7122, 0.3604, 0.7162, 0.4304, 0.7382, 0.4264, 0.7382, 0.4264, 0.7342, 0.3464, 0.7122, 0.3604, 0.6708, 0.3547, 0.6708, 0.2727, 0.6933, 0.3077, 0.6933, 0.3077, 0.6933, 0.4547, 0.6708, 0.3547, 0.6708, 0.3547, 0.6933, 0.4547, 0.6933, 0.3077, 0.6933, 0.3077, 0.6708, 0.2727, 0.6708, 0.3547, 0.6708, 0.3547, 0.6708, 0.2727, 0.6933, 0.3077, 0.6933, 0.3077, 0.6933, 0.4547, 0.6708, 0.3547, 0.6708, 0.3547, 0.6933, 0.4547, 0.6933, 0.3077, 0.6933, 0.3077, 0.6708, 0.2727, 0.6708, 0.3547, 0.6708, 0.3547, 0.6708, 0.2727, 0.6933, 0.3077, 0.6933, 0.3077, 0.6933, 0.4547, 0.6708, 0.3547, 0.6708, 0.3547, 0.6933, 0.4547, 0.6933, 0.3077, 0.6933, 0.3077, 0.6708, 0.2727, 0.6708, 0.3547, 0.6915, 0.98, 0.6915, 0.991, 0.8735, 0.991, 0.8735, 0.991, 0.8735, 0.98, 0.6915, 0.98, 0.6915, 0.98, 0.8735, 0.98, 0.8735, 0.991, 0.8735, 0.991, 0.6915, 0.991, 0.6915, 0.98, 0.6708, 0.3547, 0.6708, 0.2727, 0.6933, 0.3077, 0.6933, 0.3077, 0.6933, 0.4547, 0.6708, 0.3547, 0.6708, 0.3547, 0.6933, 0.4547, 0.6933, 0.3077, 0.6933, 0.3077, 0.6708, 0.2727, 0.6708, 0.3547, 0.6708, 0.3547, 0.6708, 0.2727, 0.6933, 0.3077, 0.6933, 0.3077, 0.6933, 0.4547, 0.6708, 0.3547, 0.6708, 0.3547, 0.6933, 0.4547, 0.6933, 0.3077, 0.6933, 0.3077, 0.6708, 0.2727, 0.6708, 0.3547, 0.6708, 0.3547, 0.6708, 0.2727, 0.6933, 0.3077, 0.6933, 0.3077, 0.6933, 0.4547, 0.6708, 0.3547, 0.6708, 0.3547, 0.6933, 0.4547, 0.6933, 0.3077, 0.6933, 0.3077, 0.6708, 0.2727, 0.6708, 0.3547, 0.6915, 0.98, 0.6915, 0.991, 0.8735, 0.991, 0.8735, 0.991, 0.8735, 0.98, 0.6915, 0.98, 0.6915, 0.98, 0.8735, 0.98, 0.8735, 0.991, 0.8735, 0.991, 0.6915, 0.991, 0.6915, 0.98, 0.6708, 0.3547, 0.6708, 0.2727, 0.6933, 0.3077, 0.6933, 0.3077, 0.6933, 0.4547, 0.6708, 0.3547, 0.6708, 0.3547, 0.6933, 0.4547, 0.6933, 0.3077, 0.6933, 0.3077, 0.6708, 0.2727, 0.6708, 0.3547, 0.6708, 0.3547, 0.6708, 0.2727, 0.6933, 0.3077, 0.6933, 0.3077, 0.6933, 0.4547, 0.6708, 0.3547, 0.6708, 0.3547, 0.6933, 0.4547, 0.6933, 0.3077, 0.6933, 0.3077, 0.6708, 0.2727, 0.6708, 0.3547, 0.6708, 0.3547, 0.6708, 0.2727, 0.6933, 0.3077, 0.6933, 0.3077, 0.6933, 0.4547, 0.6708, 0.3547, 0.6708, 0.3547, 0.6933, 0.4547, 0.6933, 0.3077, 0.6933, 0.3077, 0.6708, 0.2727, 0.6708, 0.3547, 0.6915, 0.98, 0.6915, 0.991, 0.8735, 0.991, 0.8735, 0.991, 0.8735, 0.98, 0.6915, 0.98, 0.6915, 0.98, 0.8735, 0.98, 0.8735, 0.991, 0.8735, 0.991, 0.6915, 0.991, 0.6915, 0.98, 0.8886, 0.562, 0.8846, 0.582, 0.8126, 0.582, 0.8126, 0.582, 0.8086, 0.56, 0.8886, 0.562, 0.8886, 0.562, 0.8086, 0.56, 0.8126, 0.54, 0.8126, 0.54, 0.8846, 0.54, 0.8886, 0.562, 0.5424, 0.08841, 0.5424, 0.3401, 0.5246, 0.3401, 0.5246, 0.08841, 0.5424, 0.08841, 0.5246, 0.3401, 0.5246, 0.08841, 0.5246, 0.3401, 0.5068, 0.3401, 0.5068, 0.3401, 0.5068, 0.08841, 0.5246, 0.08841, 0.5068, 0.08841, 0.5068, 0.3401, 0.5246, 0.3401, 0.5246, 0.3401, 0.5246, 0.08841, 0.5068, 0.08841, 0.5246, 0.08841, 0.5246, 0.3401, 0.5424, 0.3401, 0.5424, 0.3401, 0.5424, 0.08841, 0.5246, 0.08841, 0.5424, 0.3401, 0.5424, 0.4535, 0.5246, 0.4535, 0.5246, 0.4535, 0.5246, 0.3401, 0.5424, 0.3401, 0.5246, 0.3401, 0.5246, 0.4535, 0.5068, 0.4535, 0.5068, 0.4535, 0.5068, 0.3401, 0.5246, 0.3401, 0.5068, 0.3401, 0.5068, 0.4535, 0.5246, 0.4535, 0.5246, 0.4535, 0.5246, 0.3401, 0.5068, 0.3401, 0.5246, 0.3401, 0.5246, 0.4535, 0.5424, 0.4535, 0.5424, 0.4535, 0.5424, 0.3401, 0.5246, 0.3401, 0.5424, 0.4535, 0.5424, 0.5789, 0.5234, 0.579, 0.5234, 0.579, 0.5246, 0.4535, 0.5424, 0.4535, 0.5246, 0.4535, 0.5234, 0.579, 0.507, 0.5788, 0.507, 0.5788, 0.5068, 0.4535, 0.5246, 0.4535, 0.5068, 0.4535, 0.507, 0.5788, 0.5235, 0.579, 0.5235, 0.579, 0.5246, 0.4535, 0.5068, 0.4535, 0.5246, 0.4535, 0.5235, 0.579, 0.5424, 0.5789, 0.5424, 0.5789, 0.5424, 0.4535, 0.5246, 0.4535, 0.507, 0.4668, 0.5251, 0.5207, 0.5235, 0.4669, 0.5235, 0.4669, 0.5251, 0.5207, 0.5424, 0.4668, 0.5424, 0.08901, 0.5246, 0.08901, 0.5246, 0.3401, 0.5246, 0.3401, 0.5424, 0.3401, 0.5424, 0.08901, 0.5246, 0.08901, 0.5068, 0.08901, 0.5068, 0.3401, 0.5068, 0.3401, 0.5246, 0.3401, 0.5246, 0.08901, 0.5068, 0.08901, 0.5246, 0.08901, 0.5246, 0.3401, 0.5246, 0.3401, 0.5068, 0.3401, 0.5068, 0.08901, 0.5246, 0.08901, 0.5424, 0.08901, 0.5424, 0.3401, 0.5424, 0.3401, 0.5246, 0.3401, 0.5246, 0.08901, 0.5424, 0.3401, 0.5246, 0.3401, 0.5246, 0.4535, 0.5246, 0.4535, 0.5424, 0.4535, 0.5424, 0.3401, 0.5246, 0.3401, 0.5068, 0.3401, 0.5068, 0.4535, 0.5068, 0.4535, 0.5246, 0.4535, 0.5246, 0.3401, 0.5068, 0.3401, 0.5246, 0.3401, 0.5246, 0.4535, 0.5246, 0.4535, 0.5068, 0.4535, 0.5068, 0.3401, 0.5246, 0.3401, 0.5424, 0.3401, 0.5424, 0.4535, 0.5424, 0.4535, 0.5246, 0.4535, 0.5246, 0.3401, 0.5424, 0.4535, 0.5246, 0.4535, 0.5234, 0.579, 0.5234, 0.579, 0.5436, 0.579, 0.5424, 0.4535, 0.5246, 0.4535, 0.5068, 0.4535, 0.5068, 0.579, 0.5068, 0.579, 0.5234, 0.579, 0.5246, 0.4535, 0.5068, 0.4535, 0.5246, 0.4535, 0.5234, 0.579, 0.5234, 0.579, 0.5068, 0.579, 0.5068, 0.4535, 0.5246, 0.4535, 0.5424, 0.4535, 0.5436, 0.579, 0.5436, 0.579, 0.5234, 0.579, 0.5246, 0.4535, 0.507, 0.4668, 0.5245, 0.5207, 0.5234, 0.4669, 0.5245, 0.5207, 0.5436, 0.467, 0.5234, 0.4669, 0.5643, 0.312, 0.5693, 0.312, 0.5693, 0.1006, 0.5693, 0.1006, 0.5643, 0.1006, 0.5643, 0.312, 0.5643, 0.1006, 0.5693, 0.1006, 0.5694, 0.312, 0.5694, 0.312, 0.5643, 0.312, 0.5643, 0.1006, 0.5643, 0.312, 0.5643, 0.1006, 0.5693, 0.1006, 0.5693, 0.1006, 0.5693, 0.312, 0.5643, 0.312, 0.5643, 0.1006, 0.5643, 0.312, 0.5694, 0.312, 0.5694, 0.312, 0.5693, 0.1006, 0.5643, 0.1006, 0.2906, 0.4251, 0.2428, 0.4229, 0.2425, 0.342, 0.2425, 0.342, 0.2841, 0.3499, 0.2906, 0.4251, 0.1608, 0.4256, 0.1608, 0.3647, 0.2425, 0.342, 0.2425, 0.342, 0.2428, 0.4229, 0.1608, 0.4256, 0.2428, 0.4229, 0.2442, 0.4885, 0.1608, 0.4748, 0.1608, 0.4748, 0.1608, 0.4256, 0.2428, 0.4229, 0.1608, 0.3647, 0.1608, 0.2961, 0.2442, 0.2789, 0.2442, 0.2789, 0.2425, 0.342, 0.1608, 0.3647, 0.2439, 0.555, 0.1608, 0.5218, 0.1608, 0.4748, 0.1608, 0.4748, 0.2442, 0.4885, 0.2439, 0.555, 0.2442, 0.2789, 0.289, 0.2942, 0.2841, 0.3499, 0.2841, 0.3499, 0.2425, 0.342, 0.2442, 0.2789, 0.2428, 0.4229, 0.2906, 0.4251, 0.2802, 0.4904, 0.2802, 0.4904, 0.2442, 0.4885, 0.2428, 0.4229, 0.2913, 0.5463, 0.2439, 0.555, 0.2442, 0.4885, 0.2442, 0.4885, 0.2802, 0.4904, 0.2913, 0.5463, 0.1073, 0.4809, 0.0866, 0.4825, 0.08663, 0.4247, 0.08663, 0.4247, 0.1072, 0.4184, 0.1073, 0.4809, 0.1068, 0.3453, 0.1078, 0.2882, 0.1269, 0.3246, 0.1078, 0.2882, 0.1068, 0.3453, 0.08766, 0.3474, 0.08766, 0.3474, 0.08757, 0.2943, 0.1078, 0.2882, 0.06844, 0.3575, 0.08766, 0.3474, 0.08663, 0.4247, 0.08663, 0.4247, 0.06784, 0.4187, 0.06844, 0.3575, 0.1072, 0.4184, 0.1273, 0.4386, 0.1073, 0.4809, 0.1084, 0.5493, 0.1073, 0.4809, 0.1275, 0.5002, 0.08714, 0.5402, 0.0866, 0.4825, 0.1073, 0.4809, 0.1073, 0.4809, 0.1084, 0.5493, 0.08714, 0.5402, 0.1275, 0.5002, 0.1073, 0.4809, 0.1273, 0.4386, 0.1084, 0.5493, 0.1275, 0.5002, 0.1277, 0.5477, 0.1271, 0.3801, 0.1068, 0.3453, 0.1269, 0.3246, 0.1273, 0.4386, 0.1072, 0.4184, 0.1271, 0.3801, 0.1072, 0.4184, 0.08663, 0.4247, 0.08766, 0.3474, 0.08766, 0.3474, 0.1068, 0.3453, 0.1072, 0.4184, 0.1068, 0.3453, 0.1271, 0.3801, 0.1072, 0.4184, 0.3792, 0.4146, 0.4197, 0.4646, 0.403, 0.4875, 0.3313, 0.4152, 0.2906, 0.4251, 0.2841, 0.3499, 0.2841, 0.3499, 0.3296, 0.3443, 0.3313, 0.4152, 0.3296, 0.3443, 0.3775, 0.3391, 0.3792, 0.4146, 0.3792, 0.4146, 0.3313, 0.4152, 0.3296, 0.3443, 0.3333, 0.49, 0.3038, 0.4916, 0.2906, 0.4251, 0.2906, 0.4251, 0.3313, 0.4152, 0.3333, 0.49, 0.3313, 0.4152, 0.3792, 0.4146, 0.403, 0.4875, 0.403, 0.4875, 0.3333, 0.49, 0.3313, 0.4152, 0.3038, 0.4916, 0.2802, 0.4904, 0.2906, 0.4251, 0.3038, 0.4916, 0.2913, 0.5463, 0.2802, 0.4904, 0.3325, 0.2818, 0.3784, 0.2243, 0.3775, 0.3391, 0.3775, 0.3391, 0.3296, 0.3443, 0.3325, 0.2818, 0.3296, 0.3443, 0.2841, 0.3499, 0.289, 0.2942, 0.289, 0.2942, 0.3325, 0.2818, 0.3296, 0.3443, 0.3333, 0.49, 0.403, 0.4875, 0.3945, 0.5729, 0.3945, 0.5729, 0.3325, 0.5574, 0.3333, 0.49, 0.3325, 0.5574, 0.2913, 0.5463, 0.3038, 0.4916, 0.3038, 0.4916, 0.3333, 0.49, 0.3325, 0.5574, 0.4135, 0.3703, 0.4174, 0.4048, 0.3792, 0.4146, 0.3784, 0.2243, 0.4099, 0.2967, 0.3775, 0.3391, 0.4174, 0.4048, 0.4197, 0.4646, 0.3792, 0.4146, 0.2906, 0.4251, 0.2841, 0.3499, 0.2425, 0.342, 0.2425, 0.342, 0.2428, 0.4229, 0.2906, 0.4251, 0.1608, 0.4256, 0.2428, 0.4229, 0.2425, 0.342, 0.2425, 0.342, 0.1608, 0.3647, 0.1608, 0.4256, 0.2428, 0.4229, 0.1608, 0.4256, 0.1608, 0.4748, 0.1608, 0.4748, 0.2442, 0.4885, 0.2428, 0.4229, 0.1608, 0.3647, 0.2425, 0.342, 0.2442, 0.2789, 0.2442, 0.2789, 0.1608, 0.2961, 0.1608, 0.3647, 0.2439, 0.555, 0.2442, 0.4885, 0.1608, 0.4748, 0.1608, 0.4748, 0.1608, 0.5218, 0.2439, 0.555, 0.2442, 0.2789, 0.2425, 0.342, 0.2841, 0.3499, 0.2841, 0.3499, 0.289, 0.2942, 0.2442, 0.2789, 0.2428, 0.4229, 0.2442, 0.4885, 0.2802, 0.4904, 0.2802, 0.4904, 0.2906, 0.4251, 0.2428, 0.4229, 0.2913, 0.5463, 0.2802, 0.4904, 0.2442, 0.4885, 0.2442, 0.4885, 0.2439, 0.555, 0.2913, 0.5463, 0.1073, 0.4809, 0.1072, 0.4184, 0.08663, 0.4247, 0.08663, 0.4247, 0.0866, 0.4825, 0.1073, 0.4809, 0.1068, 0.3453, 0.1269, 0.3246, 0.1078, 0.2882, 0.1078, 0.2882, 0.08757, 0.2943, 0.08766, 0.3474, 0.08766, 0.3474, 0.1068, 0.3453, 0.1078, 0.2882, 0.06844, 0.3575, 0.06784, 0.4187, 0.08663, 0.4247, 0.08663, 0.4247, 0.08766, 0.3474, 0.06844, 0.3575, 0.1072, 0.4184, 0.1073, 0.4809, 0.1273, 0.4386, 0.1084, 0.5493, 0.1275, 0.5002, 0.1073, 0.4809, 0.08714, 0.5402, 0.1084, 0.5493, 0.1073, 0.4809, 0.1073, 0.4809, 0.0866, 0.4825, 0.08714, 0.5402, 0.1275, 0.5002, 0.1273, 0.4386, 0.1073, 0.4809, 0.1084, 0.5493, 0.1277, 0.5477, 0.1275, 0.5002, 0.1271, 0.3801, 0.1269, 0.3246, 0.1068, 0.3453, 0.1273, 0.4386, 0.1271, 0.3801, 0.1072, 0.4184, 0.1072, 0.4184, 0.1068, 0.3453, 0.08766, 0.3474, 0.08766, 0.3474, 0.08663, 0.4247, 0.1072, 0.4184, 0.1068, 0.3453, 0.1072, 0.4184, 0.1271, 0.3801, 0.403, 0.4875, 0.4197, 0.4646, 0.3792, 0.4146, 0.3313, 0.4152, 0.3296, 0.3443, 0.2841, 0.3499, 0.2841, 0.3499, 0.2906, 0.4251, 0.3313, 0.4152, 0.3296, 0.3443, 0.3313, 0.4152, 0.3792, 0.4146, 0.3792, 0.4146, 0.3775, 0.3391, 0.3296, 0.3443, 0.3333, 0.49, 0.3313, 0.4152, 0.2906, 0.4251, 0.2906, 0.4251, 0.3038, 0.4916, 0.3333, 0.49, 0.3313, 0.4152, 0.3333, 0.49, 0.403, 0.4875, 0.403, 0.4875, 0.3792, 0.4146, 0.3313, 0.4152, 0.3038, 0.4916, 0.2906, 0.4251, 0.2802, 0.4904, 0.3038, 0.4916, 0.2802, 0.4904, 0.2913, 0.5463, 0.3325, 0.2818, 0.3296, 0.3443, 0.3775, 0.3391, 0.3775, 0.3391, 0.3784, 0.2243, 0.3325, 0.2818, 0.3296, 0.3443, 0.3325, 0.2818, 0.289, 0.2942, 0.289, 0.2942, 0.2841, 0.3499, 0.3296, 0.3443, 0.3333, 0.49, 0.3325, 0.5574, 0.3949, 0.5737, 0.3949, 0.5737, 0.403, 0.4875, 0.3333, 0.49, 0.3325, 0.5574, 0.3333, 0.49, 0.3038, 0.4916, 0.3038, 0.4916, 0.2913, 0.5463, 0.3325, 0.5574, 0.4135, 0.3703, 0.3792, 0.4146, 0.4174, 0.4048, 0.3784, 0.2243, 0.3775, 0.3391, 0.4099, 0.2967, 0.4174, 0.4048, 0.3792, 0.4146, 0.4197, 0.4646, 0.3775, 0.3391, 0.4099, 0.2967, 0.4135, 0.3703, 0.3775, 0.3391, 0.4135, 0.3703, 0.3792, 0.4146, 0.3775, 0.3391, 0.3792, 0.4146, 0.4135, 0.3703, 0.3775, 0.3391, 0.4135, 0.3703, 0.4099, 0.2967, 0.3068, 0.106, 0.3299, 0.1139, 0.3195, 0.1689, 0.3068, 0.106, 0.3195, 0.1689, 0.2809, 0.1675, 0.4426, 0.7548, 0.4863, 0.7504, 0.4527, 0.6465, 0.4861, 0.6349, 0.4527, 0.6465, 0.4863, 0.7504, 0.4202, 0.6553, 0.4527, 0.6465, 0.415, 0.5466, 0.4104, 0.0263, 0.4128, 0.1714, 0.4495, 0.01842, 0.4202, 0.6553, 0.4426, 0.7548, 0.4527, 0.6465, 0.4202, 0.6553, 0.415, 0.5466, 0.3945, 0.5729, 0.4495, 0.01842, 0.4128, 0.1714, 0.4482, 0.1794, 0.4128, 0.1714, 0.4104, 0.0263, 0.3918, 0.126, 0.4482, 0.1794, 0.4864, 0.01703, 0.4495, 0.01842, 0.4864, 0.01703, 0.4482, 0.1794, 0.4861, 0.1791, 0.4861, 0.2212, 0.4482, 0.1794, 0.4383, 0.2365, 0.4482, 0.1794, 0.4861, 0.2212, 0.4861, 0.1791, 0.4482, 0.1794, 0.4128, 0.1714, 0.4383, 0.2365, 0.4096, 0.2974, 0.4383, 0.2365, 0.4128, 0.1714, 0.4512, 0.4812, 0.4532, 0.5596, 0.4859, 0.4872, 0.415, 0.5466, 0.4527, 0.6465, 0.4532, 0.5596, 0.4174, 0.4048, 0.4197, 0.4646, 0.4447, 0.41, 0.441, 0.3493, 0.4687, 0.41, 0.4666, 0.3466, 0.4859, 0.4872, 0.4687, 0.41, 0.4512, 0.4812, 0.4856, 0.412, 0.4687, 0.41, 0.4859, 0.4872, 0.4861, 0.3283, 0.4861, 0.2845, 0.4666, 0.3466, 0.441, 0.3493, 0.4174, 0.4048, 0.4447, 0.41, 0.4447, 0.41, 0.4687, 0.41, 0.441, 0.3493, 0.3918, 0.126, 0.3781, 0.2256, 0.4128, 0.1714, 0.4202, 0.6553, 0.4139, 0.7583, 0.4426, 0.7548, 0.4383, 0.2365, 0.4096, 0.2974, 0.4361, 0.3069, 0.415, 0.5466, 0.4532, 0.5596, 0.403, 0.4875, 0.3781, 0.2256, 0.4096, 0.2974, 0.4128, 0.1714, 0.4512, 0.4812, 0.4687, 0.41, 0.4447, 0.41, 0.4197, 0.4646, 0.4512, 0.4812, 0.4447, 0.41, 0.441, 0.3493, 0.4133, 0.3705, 0.4174, 0.4048, 0.3945, 0.5729, 0.415, 0.5466, 0.403, 0.4875, 0.09035, 0.9289, 0.09852, 0.9648, 0.1141, 0.9186, 0.07802, 0.984, 0.09852, 0.9648, 0.06952, 0.958, 0.06952, 0.958, 0.09852, 0.9648, 0.09035, 0.9289, 0.1137, 0.9606, 0.1141, 0.9186, 0.09852, 0.9648, 0.1345, 0.9688, 0.1632, 0.9443, 0.143, 0.9368, 0.1632, 0.9443, 0.1345, 0.9688, 0.1526, 0.9853, 0.2253, 0.1528, 0.2236, 0.09817, 0.2525, 0.1752, 0.2525, 0.1752, 0.2236, 0.09817, 0.2512, 0.09101, 0.2525, 0.1752, 0.2512, 0.09101, 0.2809, 0.1675, 0.2512, 0.09101, 0.3068, 0.106, 0.2809, 0.1675, 0.4361, 0.3069, 0.4861, 0.2845, 0.4861, 0.2212, 0.4861, 0.2212, 0.4383, 0.2365, 0.4361, 0.3069, 0.4861, 0.6349, 0.4859, 0.4872, 0.4532, 0.5596, 0.4861, 0.6349, 0.4532, 0.5596, 0.4527, 0.6465, 0.4133, 0.3705, 0.441, 0.3493, 0.4361, 0.3069, 0.4861, 0.2845, 0.4361, 0.3069, 0.441, 0.3493, 0.441, 0.3493, 0.4666, 0.3466, 0.4861, 0.2845, 0.4414, 0.3489, 0.4861, 0.2845, 0.4669, 0.3462, 0.4861, 0.2845, 0.4414, 0.3489, 0.4365, 0.3064, 0.4135, 0.3703, 0.4365, 0.3064, 0.4414, 0.3489, 0.4861, 0.6349, 0.4535, 0.6467, 0.4538, 0.5598, 0.4861, 0.6349, 0.4538, 0.5598, 0.4859, 0.4872, 0.4861, 0.2212, 0.4365, 0.3064, 0.4389, 0.2358, 0.4365, 0.3064, 0.4861, 0.2212, 0.4861, 0.2845, 0.2809, 0.167, 0.3066, 0.1049, 0.251, 0.0909, 0.2525, 0.1751, 0.2809, 0.167, 0.251, 0.0909, 0.2525, 0.1751, 0.251, 0.0909, 0.2236, 0.09817, 0.2253, 0.1528, 0.2525, 0.1751, 0.2236, 0.09817, 0.02032, 0.06, 0.02982, 0.07498, 0.03448, 0.02724, 0.04269, 0.04717, 0.03448, 0.02724, 0.02982, 0.07498, 0.01826, 0.09902, 0.02982, 0.07498, 0.02032, 0.06, 0.05614, 0.01763, 0.03448, 0.02724, 0.04269, 0.04717, 0.04269, 0.04717, 0.06957, 0.1099, 0.05614, 0.01763, 0.02368, 0.2209, 0.04754, 0.1394, 0.01826, 0.09902, 0.02982, 0.07498, 0.01826, 0.09902, 0.04754, 0.1394, 0.04754, 0.1394, 0.06957, 0.1099, 0.02982, 0.07498, 0.04269, 0.04717, 0.02982, 0.07498, 0.06957, 0.1099, 0.06957, 0.1099, 0.08749, 0.1748, 0.1115, 0.1057, 0.1408, 0.1261, 0.1663, 0.0843, 0.1388, 0.04831, 0.1388, 0.04831, 0.1115, 0.1057, 0.1408, 0.1261, 0.04559, 0.1932, 0.04754, 0.1394, 0.02368, 0.2209, 0.1663, 0.0843, 0.1408, 0.1261, 0.1663, 0.1419, 0.08749, 0.1748, 0.06957, 0.1099, 0.04754, 0.1394, 0.04754, 0.1394, 0.04559, 0.1932, 0.08749, 0.1748, 0.1129, 0.2324, 0.1115, 0.1057, 0.08749, 0.1748, 0.1129, 0.2324, 0.1408, 0.1261, 0.1115, 0.1057, 0.1458, 0.2278, 0.1408, 0.1261, 0.1294, 0.2296, 0.1408, 0.1261, 0.1129, 0.2324, 0.1294, 0.2296, 0.07314, 0.2616, 0.04559, 0.1932, 0.06031, 0.2819, 0.1663, 0.1419, 0.1408, 0.1261, 0.1458, 0.2278, 0.09938, 0.2345, 0.08749, 0.1748, 0.08677, 0.2434, 0.07314, 0.2616, 0.08677, 0.2434, 0.04559, 0.1932, 0.08749, 0.1748, 0.04559, 0.1932, 0.08677, 0.2434, 0.08749, 0.1748, 0.09938, 0.2345, 0.1129, 0.2324, 0.1901, 0.8694, 0.1713, 0.9108, 0.161, 0.8776, 0.08698, 0.9069, 0.1141, 0.9186, 0.09034, 0.9289, 0.08698, 0.9069, 0.09034, 0.9289, 0.06229, 0.938, 0.06952, 0.958, 0.06229, 0.938, 0.09034, 0.9289, 0.1632, 0.9443, 0.1526, 0.9853, 0.1345, 0.9688, 0.1345, 0.9688, 0.143, 0.9369, 0.1632, 0.9443, 0.1137, 0.9606, 0.0985, 0.9648, 0.1141, 0.9186, 0.06952, 0.958, 0.09034, 0.9289, 0.0985, 0.9648, 0.07802, 0.984, 0.06952, 0.958, 0.0985, 0.9648, 0.09034, 0.9289, 0.1141, 0.9186, 0.0985, 0.9648, 0.3949, 0.5737, 0.4033, 0.4879, 0.4154, 0.5471, 0.4414, 0.3489, 0.4176, 0.4049, 0.4135, 0.3703, 0.42, 0.4649, 0.4452, 0.4103, 0.4516, 0.4814, 0.4452, 0.4103, 0.4687, 0.4105, 0.4516, 0.4814, 0.3784, 0.2243, 0.4134, 0.1702, 0.4099, 0.2967, 0.4154, 0.5471, 0.4033, 0.4879, 0.4538, 0.5598, 0.4389, 0.2358, 0.4365, 0.3064, 0.4099, 0.2967, 0.421, 0.656, 0.4439, 0.7553, 0.4152, 0.7593, 0.3926, 0.1243, 0.4134, 0.1702, 0.3784, 0.2243, 0.4414, 0.3489, 0.4687, 0.4105, 0.4452, 0.4103, 0.4414, 0.3489, 0.4452, 0.4103, 0.4176, 0.4049, 0.4861, 0.3283, 0.4669, 0.3462, 0.4861, 0.2845, 0.4856, 0.412, 0.4859, 0.4872, 0.4687, 0.4105, 0.4516, 0.4814, 0.4687, 0.4105, 0.4859, 0.4872, 0.4669, 0.3462, 0.4687, 0.4105, 0.4414, 0.3489, 0.4452, 0.4103, 0.42, 0.4649, 0.4176, 0.4049, 0.4154, 0.5471, 0.4538, 0.5598, 0.4535, 0.6467, 0.4516, 0.4814, 0.4859, 0.4872, 0.4538, 0.5598, 0.4099, 0.2967, 0.4134, 0.1702, 0.4389, 0.2358, 0.449, 0.1786, 0.4389, 0.2358, 0.4134, 0.1702, 0.449, 0.1786, 0.4861, 0.1791, 0.4861, 0.2212, 0.4861, 0.2212, 0.4389, 0.2358, 0.449, 0.1786, 0.4864, 0.01703, 0.4861, 0.1791, 0.449, 0.1786, 0.449, 0.1786, 0.4508, 0.01745, 0.4864, 0.01703, 0.4134, 0.1702, 0.3926, 0.1243, 0.4116, 0.02462, 0.4508, 0.01745, 0.449, 0.1786, 0.4134, 0.1702, 0.421, 0.656, 0.3949, 0.5737, 0.4154, 0.5471, 0.421, 0.656, 0.4535, 0.6467, 0.4439, 0.7553, 0.4116, 0.02462, 0.4508, 0.01745, 0.4134, 0.1702, 0.421, 0.656, 0.4154, 0.5471, 0.4535, 0.6467, 0.4861, 0.6349, 0.4863, 0.7504, 0.4535, 0.6467, 0.4439, 0.7553, 0.4535, 0.6467, 0.4863, 0.7504, 0.3066, 0.1049, 0.2809, 0.167, 0.3195, 0.1687, 0.3066, 0.1049, 0.3195, 0.1687, 0.3299, 0.1139, 0.4033, 0.4879, 0.42, 0.4649, 0.4538, 0.5598, 0.42, 0.4649, 0.4516, 0.4814, 0.4538, 0.5598, 0.4197, 0.4646, 0.403, 0.4875, 0.4532, 0.5596, 0.4532, 0.5596, 0.4512, 0.4812, 0.4197, 0.4646, 0.4133, 0.3705, 0.4361, 0.3069, 0.4096, 0.2974, 0.4099, 0.2967, 0.4365, 0.3064, 0.4135, 0.3703, 0.02117, 0.8118, 0.03619, 0.7212, 0.06072, 0.7348, 0.02117, 0.8118, 0.06072, 0.7348, 0.05258, 0.8299, 0.1612, 0.8266, 0.1567, 0.7383, 0.1816, 0.7302, 0.1612, 0.8266, 0.1816, 0.7302, 0.1892, 0.825, 0.1356, 0.8281, 0.1326, 0.7439, 0.1567, 0.7383, 0.1356, 0.8281, 0.1567, 0.7383, 0.1612, 0.8266, 0.1099, 0.8309, 0.1092, 0.7461, 0.1326, 0.7439, 0.1099, 0.8309, 0.1326, 0.7439, 0.1356, 0.8281, 0.08104, 0.833, 0.08524, 0.7433, 0.1092, 0.7461, 0.08104, 0.833, 0.1092, 0.7461, 0.1099, 0.8309, 0.05258, 0.8299, 0.06072, 0.7348, 0.08524, 0.7433, 0.05258, 0.8299, 0.08524, 0.7433, 0.08104, 0.833, 0.03619, 0.7212, 0.03839, 0.7055, 0.06247, 0.719, 0.03619, 0.7212, 0.06247, 0.719, 0.06072, 0.7348, 0.1567, 0.7383, 0.1556, 0.7226, 0.1802, 0.7139, 0.1567, 0.7383, 0.1802, 0.7139, 0.1816, 0.7302, 0.1326, 0.7439, 0.132, 0.7289, 0.1556, 0.7226, 0.1326, 0.7439, 0.1556, 0.7226, 0.1567, 0.7383, 0.1092, 0.7461, 0.1092, 0.7314, 0.132, 0.7289, 0.1092, 0.7461, 0.132, 0.7289, 0.1326, 0.7439, 0.08524, 0.7433, 0.08614, 0.728, 0.1092, 0.7314, 0.08524, 0.7433, 0.1092, 0.7314, 0.1092, 0.7461, 0.06072, 0.7348, 0.06247, 0.719, 0.08614, 0.728, 0.06072, 0.7348, 0.08614, 0.728, 0.08524, 0.7433, 0.03839, 0.7055, 0.0528, 0.6052, 0.07573, 0.6389, 0.03839, 0.7055, 0.07573, 0.6389, 0.06247, 0.719, 0.1556, 0.7226, 0.1449, 0.6415, 0.1691, 0.6107, 0.1556, 0.7226, 0.1691, 0.6107, 0.1802, 0.7139, 0.132, 0.7289, 0.1263, 0.6518, 0.1449, 0.6415, 0.132, 0.7289, 0.1449, 0.6415, 0.1556, 0.7226, 0.1092, 0.7314, 0.1099, 0.6537, 0.1263, 0.6518, 0.1092, 0.7314, 0.1263, 0.6518, 0.132, 0.7289, 0.08614, 0.728, 0.09377, 0.6508, 0.1099, 0.6537, 0.08614, 0.728, 0.1099, 0.6537, 0.1092, 0.7314, 0.06247, 0.719, 0.07573, 0.6389, 0.09377, 0.6508, 0.06247, 0.719, 0.09377, 0.6508, 0.08614, 0.728, 0.0528, 0.6052, 0.08182, 0.5783, 0.08983, 0.5983, 0.0528, 0.6052, 0.08983, 0.5983, 0.07573, 0.6389, 0.1449, 0.6415, 0.1318, 0.6001, 0.1406, 0.581, 0.1449, 0.6415, 0.1406, 0.581, 0.1691, 0.6107, 0.1263, 0.6518, 0.1212, 0.6115, 0.1318, 0.6001, 0.1263, 0.6518, 0.1318, 0.6001, 0.1449, 0.6415, 0.1099, 0.6537, 0.1106, 0.6174, 0.1212, 0.6115, 0.1099, 0.6537, 0.1212, 0.6115, 0.1263, 0.6518, 0.09377, 0.6508, 0.1001, 0.6107, 0.1106, 0.6174, 0.09377, 0.6508, 0.1106, 0.6174, 0.1099, 0.6537, 0.07573, 0.6389, 0.08983, 0.5983, 0.1001, 0.6107, 0.07573, 0.6389, 0.1001, 0.6107, 0.09377, 0.6508, 0.05258, 0.8299, 0.04829, 0.8733, 0.01932, 0.8538, 0.05258, 0.8299, 0.01932, 0.8538, 0.02117, 0.8118, 0.1892, 0.825, 0.1901, 0.8694, 0.161, 0.8776, 0.1892, 0.825, 0.161, 0.8776, 0.1612, 0.8266, 0.1612, 0.8266, 0.161, 0.8776, 0.1342, 0.8798, 0.1612, 0.8266, 0.1342, 0.8798, 0.1356, 0.8281, 0.1356, 0.8281, 0.1342, 0.8798, 0.1076, 0.8829, 0.1356, 0.8281, 0.1076, 0.8829, 0.1099, 0.8309, 0.1099, 0.8309, 0.1076, 0.8829, 0.07831, 0.8907, 0.1099, 0.8309, 0.07831, 0.8907, 0.08104, 0.833, 0.08104, 0.833, 0.07831, 0.8907, 0.04829, 0.8733, 0.08104, 0.833, 0.04829, 0.8733, 0.05258, 0.8299, 0.1141, 0.9186, 0.1076, 0.8829, 0.1342, 0.8798, 0.08698, 0.9069, 0.1076, 0.8829, 0.1141, 0.9186, 0.08698, 0.9069, 0.07831, 0.8907, 0.1076, 0.8829, 0.05074, 0.8943, 0.04829, 0.8733, 0.07831, 0.8907, 0.06229, 0.938, 0.05074, 0.8943, 0.07831, 0.8907, 0.07831, 0.8907, 0.08698, 0.9069, 0.06229, 0.938, 0.07832, 0.8907, 0.06229, 0.938, 0.08699, 0.9069, 0.06229, 0.938, 0.07832, 0.8907, 0.05074, 0.8943, 0.1342, 0.8797, 0.143, 0.9368, 0.161, 0.8775, 0.05074, 0.8943, 0.07832, 0.8907, 0.04829, 0.8733, 0.08699, 0.9069, 0.1077, 0.8829, 0.07832, 0.8907, 0.08699, 0.9069, 0.1141, 0.9186, 0.1077, 0.8829, 0.1141, 0.9186, 0.1342, 0.8797, 0.1077, 0.8829, 0.08104, 0.833, 0.05258, 0.8299, 0.04829, 0.8733, 0.08104, 0.833, 0.04829, 0.8733, 0.07832, 0.8907, 0.1099, 0.8309, 0.08104, 0.833, 0.07832, 0.8907, 0.1099, 0.8309, 0.07832, 0.8907, 0.1077, 0.8829, 0.1356, 0.8281, 0.1099, 0.8309, 0.1077, 0.8829, 0.1356, 0.8281, 0.1077, 0.8829, 0.1342, 0.8797, 0.1612, 0.8266, 0.1356, 0.8281, 0.1342, 0.8797, 0.1612, 0.8266, 0.1342, 0.8797, 0.161, 0.8775, 0.1892, 0.8249, 0.1612, 0.8266, 0.161, 0.8775, 0.1892, 0.8249, 0.161, 0.8775, 0.1901, 0.8694, 0.05258, 0.8299, 0.02116, 0.8118, 0.01932, 0.8538, 0.05258, 0.8299, 0.01932, 0.8538, 0.04829, 0.8733, 0.07569, 0.6389, 0.09374, 0.6508, 0.1, 0.6107, 0.07569, 0.6389, 0.1, 0.6107, 0.08979, 0.5983, 0.09374, 0.6508, 0.1099, 0.6537, 0.1105, 0.6174, 0.09374, 0.6508, 0.1105, 0.6174, 0.1, 0.6107, 0.1099, 0.6537, 0.1262, 0.6518, 0.1212, 0.6115, 0.1099, 0.6537, 0.1212, 0.6115, 0.1105, 0.6174, 0.1262, 0.6518, 0.1448, 0.6414, 0.1318, 0.6001, 0.1262, 0.6518, 0.1318, 0.6001, 0.1212, 0.6115, 0.1448, 0.6414, 0.1691, 0.6106, 0.1405, 0.581, 0.1448, 0.6414, 0.1405, 0.581, 0.1318, 0.6001, 0.05276, 0.6052, 0.07569, 0.6389, 0.08979, 0.5983, 0.05276, 0.6052, 0.08979, 0.5983, 0.08177, 0.5783, 0.06246, 0.719, 0.08612, 0.728, 0.09374, 0.6508, 0.06246, 0.719, 0.09374, 0.6508, 0.07569, 0.6389, 0.08612, 0.728, 0.1092, 0.7314, 0.1099, 0.6537, 0.08612, 0.728, 0.1099, 0.6537, 0.09374, 0.6508, 0.1092, 0.7314, 0.132, 0.7289, 0.1262, 0.6518, 0.1092, 0.7314, 0.1262, 0.6518, 0.1099, 0.6537, 0.132, 0.7289, 0.1556, 0.7226, 0.1448, 0.6414, 0.132, 0.7289, 0.1448, 0.6414, 0.1262, 0.6518, 0.1556, 0.7226, 0.1802, 0.7139, 0.1691, 0.6106, 0.1556, 0.7226, 0.1691, 0.6106, 0.1448, 0.6414, 0.03837, 0.7055, 0.06246, 0.719, 0.07569, 0.6389, 0.03837, 0.7055, 0.07569, 0.6389, 0.05276, 0.6052, 0.0607, 0.7348, 0.08523, 0.7433, 0.08612, 0.728, 0.0607, 0.7348, 0.08612, 0.728, 0.06246, 0.719, 0.08523, 0.7433, 0.1092, 0.7461, 0.1092, 0.7314, 0.08523, 0.7433, 0.1092, 0.7314, 0.08612, 0.728, 0.1092, 0.7461, 0.1326, 0.7439, 0.132, 0.7289, 0.1092, 0.7461, 0.132, 0.7289, 0.1092, 0.7314, 0.1326, 0.7439, 0.1567, 0.7382, 0.1556, 0.7226, 0.1326, 0.7439, 0.1556, 0.7226, 0.132, 0.7289, 0.1567, 0.7382, 0.1816, 0.7301, 0.1802, 0.7139, 0.1567, 0.7382, 0.1802, 0.7139, 0.1556, 0.7226, 0.03617, 0.7213, 0.0607, 0.7348, 0.06246, 0.719, 0.03617, 0.7213, 0.06246, 0.719, 0.03837, 0.7055, 0.05258, 0.8299, 0.08104, 0.833, 0.08523, 0.7433, 0.05258, 0.8299, 0.08523, 0.7433, 0.0607, 0.7348, 0.08104, 0.833, 0.1099, 0.8309, 0.1092, 0.7461, 0.08104, 0.833, 0.1092, 0.7461, 0.08523, 0.7433, 0.1099, 0.8309, 0.1356, 0.8281, 0.1326, 0.7439, 0.1099, 0.8309, 0.1326, 0.7439, 0.1092, 0.7461, 0.1356, 0.8281, 0.1612, 0.8266, 0.1567, 0.7382, 0.1356, 0.8281, 0.1567, 0.7382, 0.1326, 0.7439, 0.1612, 0.8266, 0.1892, 0.8249, 0.1816, 0.7301, 0.1612, 0.8266, 0.1816, 0.7301, 0.1567, 0.7382, 0.02116, 0.8118, 0.05258, 0.8299, 0.0607, 0.7348, 0.02116, 0.8118, 0.0607, 0.7348, 0.03617, 0.7213, 0.06952, 0.958, 0.09035, 0.9289, 0.06229, 0.938, 0.08699, 0.9069, 0.06229, 0.938, 0.09035, 0.9289, 0.08699, 0.9069, 0.09035, 0.9289, 0.1141, 0.9186, 0.1901, 0.8694, 0.161, 0.8775, 0.1713, 0.9108, 0.08733, 0.1751, 0.1126, 0.233, 0.09909, 0.235, 0.08733, 0.1751, 0.08646, 0.2437, 0.0454, 0.1932, 0.07279, 0.2618, 0.0454, 0.1932, 0.08646, 0.2437, 0.09909, 0.235, 0.08646, 0.2437, 0.08733, 0.1751, 0.1663, 0.1429, 0.1455, 0.2286, 0.1407, 0.1269, 0.07279, 0.2618, 0.05992, 0.282, 0.0454, 0.1932, 0.1407, 0.1269, 0.1291, 0.2303, 0.1126, 0.233, 0.1455, 0.2286, 0.1291, 0.2303, 0.1407, 0.1269, 0.1126, 0.233, 0.1115, 0.1063, 0.1407, 0.1269, 0.1126, 0.233, 0.08733, 0.1751, 0.1115, 0.1063, 0.04746, 0.1394, 0.08733, 0.1751, 0.0454, 0.1932, 0.08733, 0.1751, 0.04746, 0.1394, 0.06956, 0.1101, 0.1663, 0.08536, 0.1663, 0.1429, 0.1407, 0.1269, 0.0454, 0.1932, 0.02342, 0.2207, 0.04746, 0.1394, 0.1389, 0.04912, 0.1407, 0.1269, 0.1115, 0.1063, 0.1407, 0.1269, 0.1389, 0.04912, 0.1663, 0.08536, 0.06956, 0.1101, 0.1115, 0.1063, 0.08733, 0.1751, 0.04282, 0.04712, 0.06956, 0.1101, 0.02989, 0.07482, 0.04746, 0.1394, 0.02989, 0.07482, 0.06956, 0.1101, 0.02989, 0.07482, 0.04746, 0.1394, 0.01827, 0.09875, 0.02342, 0.2207, 0.01827, 0.09875, 0.04746, 0.1394, 0.04282, 0.04712, 0.05633, 0.0177, 0.06956, 0.1101, 0.05633, 0.0177, 0.04282, 0.04712, 0.03466, 0.02712, 0.01827, 0.09875, 0.02042, 0.05975, 0.02989, 0.07482, 0.04282, 0.04712, 0.02989, 0.07482, 0.03466, 0.02712, 0.02042, 0.05975, 0.03466, 0.02712, 0.02989, 0.07482, 0.3725, 0.8678, 0.3699, 0.8422, 0.3777, 0.8417, 0.3725, 0.8678, 0.3777, 0.8417, 0.3807, 0.8617, 0.3699, 0.8422, 0.3717, 0.8165, 0.3801, 0.8212, 0.3699, 0.8422, 0.3801, 0.8212, 0.3777, 0.8417, 0.3717, 0.8165, 0.3771, 0.792, 0.3857, 0.8004, 0.3717, 0.8165, 0.3857, 0.8004, 0.3801, 0.8212, 0.3786, 0.8903, 0.3725, 0.8678, 0.3807, 0.8617, 0.3786, 0.8903, 0.3807, 0.8617, 0.3865, 0.8818, 0.3865, 0.8818, 0.3807, 0.8617, 0.3911, 0.8553, 0.3865, 0.8818, 0.3911, 0.8553, 0.3938, 0.8694, 0.3801, 0.8212, 0.3857, 0.8004, 0.3933, 0.8125, 0.3801, 0.8212, 0.3933, 0.8125, 0.3908, 0.8268, 0.3777, 0.8417, 0.3801, 0.8212, 0.3908, 0.8268, 0.3777, 0.8417, 0.3908, 0.8268, 0.39, 0.8411, 0.3807, 0.8617, 0.3777, 0.8417, 0.39, 0.8411, 0.3807, 0.8617, 0.39, 0.8411, 0.3911, 0.8553, 0.3911, 0.8553, 0.39, 0.8411, 0.4036, 0.8406, 0.3911, 0.8553, 0.4036, 0.8406, 0.4055, 0.8515, 0.39, 0.8411, 0.3908, 0.8268, 0.4053, 0.8295, 0.39, 0.8411, 0.4053, 0.8295, 0.4036, 0.8406, 0.3908, 0.8268, 0.3933, 0.8125, 0.4075, 0.817, 0.3908, 0.8268, 0.4075, 0.817, 0.4053, 0.8295, 0.3938, 0.8694, 0.3911, 0.8553, 0.4055, 0.8515, 0.3938, 0.8694, 0.4055, 0.8515, 0.4079, 0.864, 0.4079, 0.864, 0.4055, 0.8515, 0.4472, 0.8534, 0.4079, 0.864, 0.4472, 0.8534, 0.4473, 0.8673, 0.4053, 0.8295, 0.4075, 0.817, 0.4468, 0.8109, 0.4053, 0.8295, 0.4468, 0.8109, 0.4469, 0.8248, 0.4036, 0.8406, 0.4053, 0.8295, 0.4469, 0.8248, 0.4036, 0.8406, 0.4469, 0.8248, 0.447, 0.8391, 0.4055, 0.8515, 0.4036, 0.8406, 0.447, 0.8391, 0.4055, 0.8515, 0.447, 0.8391, 0.4472, 0.8534, 0.4472, 0.8534, 0.447, 0.8391, 0.4814, 0.8379, 0.4472, 0.8534, 0.4814, 0.8379, 0.4825, 0.8503, 0.447, 0.8391, 0.4469, 0.8248, 0.4823, 0.8254, 0.447, 0.8391, 0.4823, 0.8254, 0.4814, 0.8379, 0.4469, 0.8248, 0.4468, 0.8109, 0.4843, 0.8088, 0.4469, 0.8248, 0.4843, 0.8088, 0.4823, 0.8254, 0.4473, 0.8673, 0.4472, 0.8534, 0.4825, 0.8503, 0.4473, 0.8673, 0.4825, 0.8503, 0.4848, 0.8668, 0.4825, 0.8503, 0.4942, 0.8375, 0.4848, 0.8668, 0.4843, 0.8088, 0.4942, 0.8375, 0.4823, 0.8254, 0.4823, 0.8254, 0.4942, 0.8375, 0.4814, 0.8379, 0.4814, 0.8379, 0.4942, 0.8375, 0.4825, 0.8503, 0.143, 0.9369, 0.1342, 0.8798, 0.161, 0.8776, 0.1632, 0.9443, 0.143, 0.9369, 0.161, 0.8776, 0.161, 0.8776, 0.1713, 0.9108, 0.1632, 0.9443, 0.1632, 0.9443, 0.1713, 0.9108, 0.161, 0.8775, 0.161, 0.8775, 0.143, 0.9368, 0.1632, 0.9443, 0.02111, 0.3833, 0.05235, 0.3777, 0.02862, 0.4094, 0.04524, 0.4065, 0.02862, 0.4094, 0.05235, 0.3777, 0.02111, 0.3833, 0.04162, 0.2835, 0.05235, 0.3777, 0.0203, 0.303, 0.04162, 0.2835, 0.02111, 0.3833, 0.02011, 0.3029, 0.02108, 0.3832, 0.04138, 0.2833, 0.02108, 0.3832, 0.0523, 0.3774, 0.04138, 0.2833, 0.04525, 0.4062, 0.0523, 0.3774, 0.02863, 0.4093, 0.02108, 0.3832, 0.02863, 0.4093, 0.0523, 0.3774, 0.2176, 0.9098, 0.2176, 0.8402, 0.2504, 0.8288, 0.2519, 0.9054, 0.2176, 0.9098, 0.2504, 0.8288, 0.2519, 0.9054, 0.2504, 0.8288, 0.2884, 0.8316, 0.2884, 0.8316, 0.2911, 0.8842, 0.2519, 0.9054, 0.2825, 0.7548, 0.2565, 0.7286, 0.2557, 0.701, 0.2176, 0.7655, 0.2323, 0.7765, 0.2176, 0.7756, 0.2176, 0.7756, 0.2323, 0.7765, 0.2176, 0.821, 0.2582, 0.8009, 0.2884, 0.8316, 0.2504, 0.8288, 0.2582, 0.8009, 0.2508, 0.8106, 0.2323, 0.7765, 0.2323, 0.7765, 0.2508, 0.8106, 0.2176, 0.821, 0.2504, 0.8288, 0.2176, 0.8402, 0.2176, 0.821, 0.2176, 0.821, 0.2508, 0.8106, 0.2504, 0.8288, 0.2582, 0.8009, 0.2565, 0.7286, 0.2825, 0.7548, 0.2825, 0.7548, 0.2884, 0.8316, 0.2582, 0.8009, 0.2582, 0.8009, 0.2504, 0.8288, 0.2508, 0.8106, 0.2176, 0.6632, 0.2364, 0.6822, 0.2176, 0.6804, 0.2364, 0.6822, 0.2565, 0.7286, 0.2582, 0.8009, 0.2582, 0.8009, 0.2323, 0.7765, 0.2364, 0.6822, 0.2557, 0.701, 0.2565, 0.7286, 0.2364, 0.6822, 0.2364, 0.6822, 0.2176, 0.6632, 0.2557, 0.701, 0.2323, 0.7765, 0.2176, 0.7655, 0.2176, 0.6804, 0.2176, 0.6804, 0.2364, 0.6822, 0.2323, 0.7765, 0.3052, 0.8068, 0.2884, 0.8316, 0.2825, 0.7548, 0.3052, 0.8068, 0.3241, 0.7965, 0.3242, 0.8664, 0.3242, 0.8664, 0.3062, 0.8525, 0.3052, 0.8068, 0.2911, 0.8842, 0.2884, 0.8316, 0.3052, 0.8068, 0.3052, 0.8068, 0.3062, 0.8525, 0.2911, 0.8842, 0.3052, 0.8068, 0.2825, 0.7548, 0.3241, 0.7413, 0.3241, 0.7413, 0.3241, 0.7965, 0.3052, 0.8068, 0.2176, 0.9098, 0.2519, 0.9054, 0.2504, 0.8288, 0.2176, 0.8402, 0.2176, 0.9098, 0.2504, 0.8288, 0.2519, 0.9054, 0.2911, 0.8842, 0.2884, 0.8316, 0.2884, 0.8316, 0.2504, 0.8288, 0.2519, 0.9054, 0.2825, 0.7548, 0.2557, 0.701, 0.2565, 0.7286, 0.2176, 0.7655, 0.2176, 0.7756, 0.2323, 0.7765, 0.2176, 0.7756, 0.2176, 0.821, 0.2323, 0.7765, 0.2582, 0.8009, 0.2504, 0.8288, 0.2884, 0.8316, 0.2582, 0.8009, 0.2323, 0.7765, 0.2508, 0.8106, 0.2323, 0.7765, 0.2176, 0.821, 0.2508, 0.8106, 0.2504, 0.8288, 0.2508, 0.8106, 0.2176, 0.821, 0.2176, 0.821, 0.2176, 0.8402, 0.2504, 0.8288, 0.2582, 0.8009, 0.2884, 0.8316, 0.2825, 0.7548, 0.2825, 0.7548, 0.2565, 0.7286, 0.2582, 0.8009, 0.2582, 0.8009, 0.2508, 0.8106, 0.2504, 0.8288, 0.2176, 0.6632, 0.2176, 0.6804, 0.2364, 0.6822, 0.2364, 0.6822, 0.2323, 0.7765, 0.2582, 0.8009, 0.2582, 0.8009, 0.2565, 0.7286, 0.2364, 0.6822, 0.2557, 0.701, 0.2176, 0.6632, 0.2364, 0.6822, 0.2364, 0.6822, 0.2565, 0.7286, 0.2557, 0.701, 0.2323, 0.7765, 0.2364, 0.6822, 0.2176, 0.6804, 0.2176, 0.6804, 0.2176, 0.7655, 0.2323, 0.7765, 0.3052, 0.8068, 0.2825, 0.7548, 0.2884, 0.8316, 0.3052, 0.8068, 0.3062, 0.8525, 0.3242, 0.8664, 0.3242, 0.8664, 0.3241, 0.7965, 0.3052, 0.8068, 0.2911, 0.8842, 0.3062, 0.8525, 0.3052, 0.8068, 0.3052, 0.8068, 0.2884, 0.8316, 0.2911, 0.8842, 0.3052, 0.8068, 0.3241, 0.7965, 0.3241, 0.7413, 0.3241, 0.7413, 0.2825, 0.7548, 0.3052, 0.8068, 0.3062, 0.8525, 0.2911, 0.8842, 0.3242, 0.8908, 0.3242, 0.8908, 0.3242, 0.8664, 0.3062, 0.8525, 0.2519, 0.9054, 0.2176, 0.9098, 0.2176, 0.9564, 0.2176, 0.9564, 0.2176, 0.9894, 0.2504, 0.9859, 0.2504, 0.9859, 0.2519, 0.9054, 0.2176, 0.9564, 0.2176, 0.9098, 0.2519, 0.9054, 0.2176, 0.9564, 0.2176, 0.9564, 0.2519, 0.9054, 0.2504, 0.9859, 0.2504, 0.9859, 0.2176, 0.9894, 0.2176, 0.9564, 0.3242, 0.8908, 0.2911, 0.8842, 0.3062, 0.8525, 0.3062, 0.8525, 0.3242, 0.8664, 0.3242, 0.8908, 0.307, 0.9374, 0.3197, 0.9539, 0.3121, 0.9598, 0.3191, 0.936, 0.3255, 0.9081, 0.3349, 0.9154, 0.307, 0.9374, 0.3121, 0.9598, 0.2972, 0.9534, 0.3191, 0.936, 0.3094, 0.9144, 0.3255, 0.9081, 0.307, 0.9374, 0.2972, 0.9534, 0.2939, 0.9374, 0.3191, 0.936, 0.3037, 0.936, 0.3094, 0.9144, 0.307, 0.9374, 0.2939, 0.9374, 0.2971, 0.9214, 0.3191, 0.936, 0.3093, 0.9559, 0.3037, 0.936, 0.307, 0.9374, 0.2971, 0.9214, 0.312, 0.9158, 0.3191, 0.936, 0.3253, 0.9629, 0.3093, 0.9559, 0.307, 0.9374, 0.312, 0.9158, 0.3194, 0.9207, 0.3191, 0.936, 0.3346, 0.9569, 0.3253, 0.9629, 0.307, 0.9374, 0.3194, 0.9207, 0.3224, 0.9374, 0.3191, 0.936, 0.3383, 0.936, 0.3346, 0.9569, 0.307, 0.9374, 0.3224, 0.9374, 0.3197, 0.9539, 0.3191, 0.936, 0.3349, 0.9154, 0.3383, 0.936, 0.3699, 0.908, 0.37, 0.9622, 0.3299, 0.963, 0.3699, 0.908, 0.3299, 0.963, 0.3298, 0.9075, 0.3298, 0.9075, 0.3299, 0.963, 0.2907, 0.963, 0.3298, 0.9075, 0.2907, 0.963, 0.286, 0.9076, 0.2909, 0.9076, 0.2956, 0.963, 0.2611, 0.9631, 0.2909, 0.9076, 0.2611, 0.9631, 0.2612, 0.9073, 0.2613, 0.9077, 0.2612, 0.9627, 0.2906, 0.9632, 0.2613, 0.9077, 0.2906, 0.9632, 0.2892, 0.9075, 0.2892, 0.9075, 0.2906, 0.9632, 0.3299, 0.9628, 0.2892, 0.9075, 0.3299, 0.9628, 0.3298, 0.9076, 0.3298, 0.9076, 0.3299, 0.9628, 0.3699, 0.9622, 0.3298, 0.9076, 0.3699, 0.9622, 0.3698, 0.9076, 0.3698, 0.9076, 0.3699, 0.9622, 0.407, 0.9619, 0.3698, 0.9076, 0.407, 0.9619, 0.4066, 0.9078, 0.4068, 0.9079, 0.4069, 0.9621, 0.37, 0.9622, 0.4068, 0.9079, 0.37, 0.9622, 0.3699, 0.908, 0.4068, 0.9079, 0.4069, 0.9621, 0.37, 0.9622, 0.4068, 0.9079, 0.37, 0.9622, 0.3699, 0.908, 0.3698, 0.9076, 0.3699, 0.9622, 0.407, 0.9619, 0.3698, 0.9076, 0.407, 0.9619, 0.4066, 0.9078, 0.3698, 0.9076, 0.3699, 0.9622, 0.407, 0.9619, 0.3698, 0.9076, 0.407, 0.9619, 0.4066, 0.9078, 0.4068, 0.9079, 0.4069, 0.9621, 0.37, 0.9622, 0.4068, 0.9079, 0.37, 0.9622, 0.3699, 0.908, 0.4068, 0.9079, 0.4069, 0.9621, 0.37, 0.9622, 0.4068, 0.9079, 0.37, 0.9622, 0.3699, 0.908, 0.3698, 0.9076, 0.407, 0.9619, 0.4066, 0.9078, 0.3698, 0.9076, 0.3699, 0.9622, 0.407, 0.9619, 0.3698, 0.9076, 0.407, 0.9619, 0.4066, 0.9078, 0.4068, 0.9079, 0.4069, 0.9621, 0.37, 0.9622, 0.4068, 0.9079, 0.37, 0.9622, 0.3699, 0.908, 0.3698, 0.9076, 0.3699, 0.9622, 0.407, 0.9619, 0.3698, 0.9076, 0.407, 0.9619, 0.4066, 0.9078, 0.3698, 0.9076, 0.3699, 0.9622, 0.407, 0.9619, 0.3698, 0.9076, 0.4066, 0.9078, 0.407, 0.9619, 0.3698, 0.9076, 0.407, 0.9619, 0.3699, 0.9622, 0.4068, 0.9079, 0.3699, 0.908, 0.37, 0.9622, 0.4068, 0.9079, 0.37, 0.9622, 0.4069, 0.9621, 0.3698, 0.9076, 0.407, 0.9619, 0.3699, 0.9622, 0.3698, 0.9076, 0.4066, 0.9078, 0.407, 0.9619, 0.3698, 0.9076, 0.407, 0.9619, 0.3699, 0.9622, 0.4068, 0.9079, 0.3699, 0.908, 0.37, 0.9622, 0.4068, 0.9079, 0.37, 0.9622, 0.4069, 0.9621, 0.3698, 0.9076, 0.4066, 0.9078, 0.407, 0.9619, 0.3698, 0.9076, 0.407, 0.9619, 0.3699, 0.9622, 0.3698, 0.9076, 0.4066, 0.9078, 0.407, 0.9619, 0.4068, 0.9079, 0.3699, 0.908, 0.37, 0.9622, 0.4068, 0.9079, 0.37, 0.9622, 0.4069, 0.9621, 0.4068, 0.9079, 0.3699, 0.908, 0.37, 0.9622, 0.4068, 0.9079, 0.37, 0.9622, 0.4069, 0.9621, 0.3698, 0.9076, 0.4066, 0.9078, 0.407, 0.9619, 0.3698, 0.9076, 0.407, 0.9619, 0.3699, 0.9622, 0.1141, 0.9186, 0.143, 0.9368, 0.1342, 0.8797, 0.1141, 0.9186, 0.1342, 0.8798, 0.143, 0.9369, 0.1345, 0.9688, 0.1137, 0.9606, 0.1141, 0.9186, 0.1345, 0.9688, 0.1141, 0.9186, 0.143, 0.9369, 0.1345, 0.9688, 0.143, 0.9368, 0.1141, 0.9186, 0.1345, 0.9688, 0.1141, 0.9186, 0.1137, 0.9606, 0.1389, 0.04912, 0.1115, 0.1063, 0.06956, 0.1101, 0.1389, 0.04912, 0.06956, 0.1101, 0.05633, 0.0177, 0.06957, 0.1099, 0.1115, 0.1057, 0.1388, 0.04831, 0.06957, 0.1099, 0.1388, 0.04831, 0.05614, 0.01763])
me_material.materials.append(mat_material)
me_material.use_remesh_preserve_volume = False
me_material.use_remesh_preserve_attributes = False
me_material.use_mirror_vertex_groups = False
me_material.update()
arm_scene_root = bpy.data.armatures.new('Scene Root')  # bones are not reproduced

# ---- objects
ob_scene_root = bpy.data.objects.new('Scene Root', arm_scene_root)
ob_material = bpy.data.objects.new('Material', me_material)

# ---- transforms, parenting, visibility, modifiers, constraints
ob_scene_root.location = (0.0, 0.0, 0.0)
ob_scene_root.lock_rotations_4d = False
ob_scene_root.empty_display_type = 'ARROWS'
ob_scene_root.lineart.crease_threshold = 0.0
ob_material.parent = ob_scene_root
ob_material.location = (0.0, 0.0, 0.0)
ob_material.scale = (0.01, 0.01, 0.01)
ob_material.lock_rotations_4d = False
ob_material.empty_display_type = 'ARROWS'
ob_material.lineart.crease_threshold = 0.0
_vg = ob_material.vertex_groups.new(name='Base HumanLForearm')
_vg.add([243, 244, 245, 246, 247, 248, 249, 250, 251, 252, 253, 254, 268], 1.0, 'REPLACE')
_vg = ob_material.vertex_groups.new(name='Base HumanRLegFoot')
_vg.add([312, 313, 314, 315, 316, 317, 318, 320, 321, 324, 461, 462, 463, 464, 465, 466], 1.0, 'REPLACE')
_vg = ob_material.vertex_groups.new(name='Base HumanRLegCalf')
_vg.add([318, 319, 320, 321, 322, 323, 324, 325, 326, 327, 328, 350, 351, 354, 356, 358, 360, 361, 362, 363, 364, 365, 366, 367, 368, 369, 370, 371, 372, 373, 374, 375, 461, 462], 1.0, 'REPLACE')
_vg = ob_material.vertex_groups.new(name='Base HumanRLegThigh')
_vg.add([300, 329, 330, 331, 332, 333, 334, 335, 337, 349, 350, 351, 352, 353, 354, 355, 356, 357, 358, 359, 360, 376, 377, 378, 379, 380], 1.0, 'REPLACE')
_vg = ob_material.vertex_groups.new(name='Base HumanLFoot')
_vg.add([420, 421, 422, 423, 424, 425, 426, 427, 428, 429, 455, 456, 457, 458, 459, 460], 1.0, 'REPLACE')
_vg = ob_material.vertex_groups.new(name='Base HumanLCalf')
_vg.add([392, 393, 394, 395, 396, 397, 398, 399, 400, 401, 402, 403, 404, 405, 406, 407, 408, 409, 410, 411, 412, 413, 414, 415, 416, 417, 418, 419, 420, 421, 425, 426, 458, 459], 1.0, 'REPLACE')
_vg = ob_material.vertex_groups.new(name='Base HumanLThigh')
_vg.add([293, 295, 300, 301, 329, 330, 335, 376, 380, 381, 382, 383, 384, 385, 386, 387, 388, 389, 390, 391, 407, 408, 409, 410, 411, 412], 1.0, 'REPLACE')
_vg = ob_material.vertex_groups.new(name='Base HumanLPalm')
_vg.add([247, 248, 249, 252, 255, 256, 257, 258, 259, 260, 261, 262], 1.0, 'REPLACE')
_vg = ob_material.vertex_groups.new(name='Base HumanLUpperarm')
for _i, _w in zip([240, 241, 242, 243, 244, 253, 263, 264, 265, 266, 267, 268, 269, 282, 286, 291], [0.5, 0.5, 0.5, 1.0, 1.0, 1.0, 1.0, 1.0, 1.0, 1.0, 1.0, 1.0, 1.0, 0.5, 0.5, 0.5]): _vg.add([_i], _w, 'REPLACE')
_vg = ob_material.vertex_groups.new(name='Base HumanLCollarbone')
_vg = ob_material.vertex_groups.new(name='Base HumanRPalm')
_vg.add([216, 217, 219, 220, 224, 225, 226, 227, 228, 229, 230, 231], 1.0, 'REPLACE')
_vg = ob_material.vertex_groups.new(name='Base HumanRForearm')
_vg.add([212, 213, 214, 215, 216, 217, 218, 219, 220, 221, 222, 223, 238], 1.0, 'REPLACE')
_vg = ob_material.vertex_groups.new(name='Base HumanRUpperarm')
for _i, _w in zip([211, 212, 215, 222, 232, 233, 234, 235, 236, 237, 238, 239, 306, 339, 340, 342], [0.5, 1.0, 1.0, 1.0, 0.5, 1.0, 1.0, 1.0, 1.0, 1.0, 1.0, 1.0, 0.5, 0.5, 0.5, 0.5]): _vg.add([_i], _w, 'REPLACE')
_vg = ob_material.vertex_groups.new(name='Base HumanRCollarbone')
_vg = ob_material.vertex_groups.new(name='Base HumanNeck2')
_vg.add([310, 430, 431, 432, 433, 434, 435, 436, 437, 438, 439, 440, 441, 442, 443, 444, 445, 446, 447, 448, 449, 450, 451, 452, 453, 454, 467, 468, 469, 470, 471, 472, 473, 474, 475, 476, 477, 478, 479, 480, 481, 482, 483, 484, 485, 486, 487, 488, 489, 490, 491, 492, 493, 494, 495, 496, 497, 498, 499, 500, 501, 502, 503, 504, 505, 506, 507, 508, 509, 510, 511, 512, 513, 514, 515, 516, 517, 518, 519, 520, 521, 522, 523, 524, 525, 526, 527, 528, 529, 530, 531, 532, 533, 534, 535, 536, 537, 538, 539, 540, 541, 542, 543, 544, 545, 546, 547, 548, 549, 550, 551, 552, 553, 554, 555, 556, 557, 558, 559, 560, 561, 562, 563, 564, 565, 566, 567, 568, 569, 570, 571, 572, 573, 574, 575, 576, 577, 578, 579, 580, 581, 582, 583, 584, 585, 586], 1.0, 'REPLACE')
_vg = ob_material.vertex_groups.new(name='Base HumanNeck1')
_vg = ob_material.vertex_groups.new(name='Base HumanRibcage')
_vg = ob_material.vertex_groups.new(name='Base HumanSpine2')
_vg.add([211, 232, 240, 241, 242, 270, 271, 272, 273, 274, 275, 276, 277, 279, 280, 281, 282, 283, 284, 285, 286, 287, 288, 289, 290, 291, 292, 302, 303, 304, 305, 306, 307, 308, 309, 311, 339, 340, 341, 342, 343, 344, 345, 347, 348], 1.0, 'REPLACE')
_vg = ob_material.vertex_groups.new(name='Base HumanSpine1')
_vg.add([1, 2, 4, 5, 6, 8, 9, 10, 11, 12, 13, 14, 272, 273, 274, 276, 277, 278, 279, 293, 294, 295, 296, 297, 298, 299, 300, 301, 307, 333, 334, 335, 336, 337, 338, 345, 346, 347, 348], 1.0, 'REPLACE')
_vg = ob_material.vertex_groups.new(name='Base HumanPelvis')
_vg = ob_material.vertex_groups.new(name='point_BOW')
_vg.add([162, 163, 164, 165, 166, 167, 168, 169, 170, 171, 172, 173, 174, 175, 176, 177, 178, 179, 180, 181, 182, 183, 184, 185, 186, 187, 188, 189, 190, 191, 192, 193, 194, 195, 196, 197, 198, 199, 200, 203, 204, 205, 208, 209, 210], 1.0, 'REPLACE')
_vg = ob_material.vertex_groups.new(name='point_STRING')
_vg.add([201, 202, 206, 207], 1.0, 'REPLACE')
_vg = ob_material.vertex_groups.new(name='bone_SWORDCB')
_vg = ob_material.vertex_groups.new(name='bone_QUIVERCB')
_vg.add([0, 1, 2, 3, 4, 5, 6, 7, 8, 9, 12, 15, 16, 17, 18, 19, 20, 21, 22, 23, 24, 25, 26, 27, 28, 29, 30, 31, 32, 33, 34, 35, 36, 37, 38, 39, 40, 41, 42, 43, 44, 45, 46, 47, 48, 49, 50, 51, 52, 53, 54, 55, 56, 57, 58, 59, 60, 61, 62, 63, 64, 65, 66, 67, 68, 69, 70, 71, 72, 73, 74, 75, 76, 77, 78, 79, 80, 81, 82, 83, 84, 85, 86, 87, 88, 89, 90, 91, 92, 93, 94, 95, 96, 97, 98, 99, 100, 101, 102, 103, 104, 105, 106, 107, 108, 109, 110, 111, 112, 113, 114, 115, 116, 117, 118, 119, 120, 121, 122, 123, 124, 125, 126, 127, 128, 129, 130, 131, 132, 133, 134, 135, 136, 137, 138, 139, 140, 141, 142, 143, 144, 145, 146, 147, 148, 149, 150, 151, 152, 153, 154, 155, 156, 157, 158, 159, 160, 161], 1.0, 'REPLACE')
_m = ob_material.modifiers.new('Armature', 'ARMATURE')
_m.object = ob_scene_root
_m.use_bone_envelopes = True

# ---- collection membership
col_collection_1.objects.link(ob_scene_root)
col_collection_1.objects.link(ob_material)

# ---- scene / render settings (as saved in the file)
scene.frame_start = 1; scene.frame_end = 250; scene.frame_set(1)
scene.render.engine = 'BLENDER_EEVEE_NEXT'
scene.render.image_settings.file_format = 'JPEG'
scene.render.image_settings.color_mode = 'RGB'
scene.render.image_settings.compression = 90
scene.render.resolution_x = 800
scene.render.resolution_y = 600
scene.render.pixel_aspect_x = 100.0
scene.render.pixel_aspect_y = 100.0
scene.render.fps = 25
scene.render.dither_intensity = 0.0
scene.render.use_compositing = False
scene.render.use_sequencer = False
scene.render.bake_margin = 2
scene.render.bake_bias = 0.0
scene.render.use_stamp_time = False
scene.render.use_stamp_date = False
scene.render.use_stamp_frame = False
scene.render.use_stamp_camera = False
scene.render.use_stamp_scene = False
scene.render.use_stamp_filename = False
scene.render.use_stamp_render_time = False
scene.render.stamp_font_size = 0
scene.cycles.use_denoising = False
scene.cycles.samples = 10
scene.cycles.sampling_pattern = 'TABULATED_SOBOL'
scene.cycles.light_sampling_threshold = 0.0
scene.cycles.use_adaptive_sampling = False
scene.cycles.use_light_tree = False
scene.cycles.blur_glossy = 0.0
scene.cycles.volume_bounces = 1
scene.cycles.pixel_filter_type = 'GAUSSIAN'
scene.cycles.sample_clamp_indirect = 0.0
scene.view_settings.view_transform = 'Raw'
bpy.context.view_layer.update()

# ---- added for rendering (the .blend has no active camera): camera
cam_auto = bpy.data.cameras.new('AutoCamera')
cam_auto.lens = 50.0
cam_auto.sensor_width = 36.0
cam_auto.clip_end = 3890.74
ob_auto_camera = bpy.data.objects.new('AutoCamera', cam_auto)
scene.collection.objects.link(ob_auto_camera)
ob_auto_camera.location = (241.249, -270.845, 267.753)
ob_auto_camera.rotation_euler = (1.09748, -7.21219e-08, 0.694738)
scene.camera = ob_auto_camera
bpy.context.view_layer.update()
